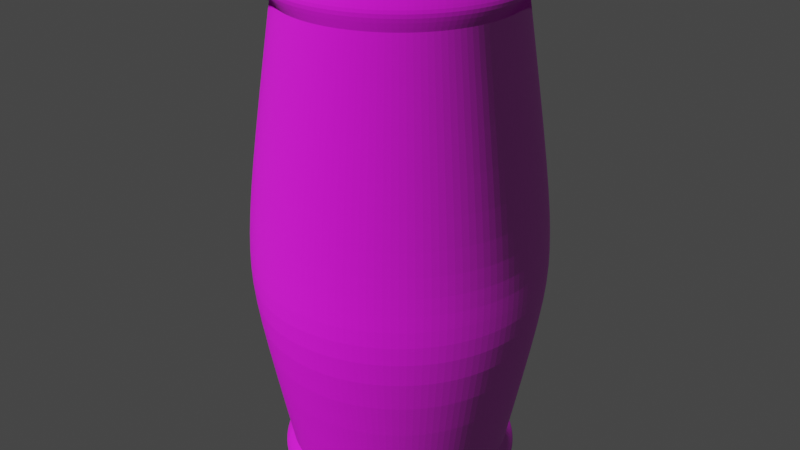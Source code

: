 # Source: BowlHigh.blend  (saved by Blender 2.90.8; exported with 4.5.12 LTS)
import bpy
from mathutils import Matrix  # noqa: F401  (used for matrix-valued properties, if any)

bpy.ops.wm.read_factory_settings(use_empty=True)
scene = bpy.context.scene
scene.name = 'Scene'

# ---- collections
col_collection = bpy.data.collections.new('Collection'); scene.collection.children.link(col_collection)

# ---- images (referenced by path relative to the original .blend; pixels are not part of the script)
import os
ASSET_DIR = os.environ.get("B2B_ASSET_DIR", "")  # directory of the original .blend (textures are referenced by path, not embedded)
HERE = os.path.dirname(os.path.abspath(__file__))  # packed textures are extracted next to this script under _unpacked/

def load_image(name, relpath, width, height, colorspace="sRGB"):
    """Load a texture the original file referenced (path relative to the .blend, or extracted next to this script)."""
    p = next((c for c in (os.path.join(HERE, relpath), os.path.join(ASSET_DIR, relpath)) if relpath and os.path.exists(c)), "")
    if p:
        img = bpy.data.images.load(p, check_existing=True)
        img.name = name
    else:  # same state as the original file: an image datablock whose file is absent (Cycles renders it pink)
        img = bpy.data.images.new(name, width, height)
        img.source = "FILE"
        img.filepath = "//" + (relpath or name)
    img.colorspace_settings.name = colorspace
    return img
img_fine_grained_wood_normal_1k_jpg = load_image('fine_grained_wood_normal_1k.jpg', 'textures/fine_grained_wood_1k_jpg/fine_grained_wood_normal_1k.jpg', 1024, 1024, 'Non-Color')
img_fine_grained_wood_col_1k_jpg = load_image('fine_grained_wood_col_1k.jpg', 'textures/fine_grained_wood_1k_jpg/fine_grained_wood_col_1k.jpg', 1024, 1024, 'sRGB')
img_fine_grained_wood_rough_1k_jpg = load_image('fine_grained_wood_rough_1k.jpg', 'textures/fine_grained_wood_1k_jpg/fine_grained_wood_rough_1k.jpg', 1024, 1024, 'sRGB')

# ---- materials (node trees are filled in below, after node groups)
mat_material_001 = bpy.data.materials.new('Material.001')
mat_material_001.use_transparent_shadow = False

# ---- material node trees
mat_material_001.use_nodes = True; mat_material_001.node_tree.nodes.clear()
_N = mat_material_001.node_tree.nodes; _L = mat_material_001.node_tree.links
n0 = _N.new('ShaderNodeOutputMaterial'); n0.name = 'Material Output'; n0.location = (300, 300)
n1 = _N.new('ShaderNodeTexImage'); n1.name = 'Image Texture.001'; n1.location = (-625, -242)
n1.image = img_fine_grained_wood_normal_1k_jpg
n2 = _N.new('ShaderNodeNormalMap'); n2.name = 'Normal Map'; n2.location = (-291, -247)
n3 = _N.new('ShaderNodeTexImage'); n3.name = 'Image Texture'; n3.location = (-619, 233)
n3.image = img_fine_grained_wood_col_1k_jpg
n4 = _N.new('ShaderNodeTexImage'); n4.name = 'Image Texture.002'; n4.location = (-412, 60)
n4.image = img_fine_grained_wood_rough_1k_jpg
n5 = _N.new('ShaderNodeBsdfPrincipled'); n5.name = 'Principled BSDF'; n5.location = (10, 300)
n5.distribution = 'GGX'
n5.subsurface_method = 'BURLEY'
n5.inputs[2].default_value = 0.8682
n5.inputs[3].default_value = 1.45
n5.inputs[27].default_value = (0.0, 0.0, 0.0, 1.0)
n5.inputs[28].default_value = 1.0
_L.new(n5.outputs[0], n0.inputs[0])
_L.new(n3.outputs[0], n5.inputs[0])
_L.new(n1.outputs[0], n2.inputs[1])
_L.new(n2.outputs[0], n5.inputs[5])
n0.is_active_output = True

# ---- world
world_world = bpy.data.worlds.new('World'); scene.world = world_world
world_world.use_nodes = True; world_world.node_tree.nodes.clear()
_N = world_world.node_tree.nodes; _L = world_world.node_tree.links
n0 = _N.new('ShaderNodeOutputWorld'); n0.name = 'World Output'; n0.location = (300, 300)
n1 = _N.new('ShaderNodeBackground'); n1.name = 'Background'; n1.location = (10, 300)
n1.inputs[0].default_value = (0.05088, 0.05088, 0.05088, 1.0)
_L.new(n1.outputs[0], n0.inputs[0])
n0.is_active_output = True
world_world.color = (0.05088, 0.05088, 0.05088)
world_world.use_sun_shadow = False
world_world.sun_shadow_jitter_overblur = 0.0

# ---- meshes
me_circle = bpy.data.meshes.new('Circle')
me_circle.from_pydata([(0.0, 1.0, 3.201), (-0.1951, 0.9808, 3.201), (-0.3827, 0.9239, 3.201), (-0.5556, 0.8315, 3.201), (-0.7071, 0.7071, 3.201), (-0.8315, 0.5556, 3.201), (-0.9239, 0.3827, 3.201), (-0.9808, 0.1951, 3.201), (-1.0, 7.55e-08, 3.201), (-0.9808, -0.1951, 3.201), (-0.9239, -0.3827, 3.201), (-0.8315, -0.5556, 3.201), (-0.7071, -0.7071, 3.201), (-0.5556, -0.8315, 3.201), (-0.3827, -0.9239, 3.201), (-0.1951, -0.9808, 3.201), (3.258e-07, -1.0, 3.201), (0.1951, -0.9808, 3.201), (0.3827, -0.9239, 3.201), (0.5556, -0.8315, 3.201), (0.7071, -0.7071, 3.201), (0.8315, -0.5556, 3.201), (0.9239, -0.3827, 3.201), (0.9808, -0.1951, 3.201), (1.0, 9.656e-07, 3.201), (0.9808, 0.1951, 3.201), (0.9239, 0.3827, 3.201), (0.8315, 0.5556, 3.201), (0.7071, 0.7071, 3.201), (0.5556, 0.8315, 3.201), (0.3827, 0.9239, 3.201), (0.1951, 0.9808, 3.201), (-1.054e-08, 0.9119, 3.056), (-0.1779, 0.8944, 3.056), (-0.349, 0.8425, 3.056), (-0.5066, 0.7582, 3.056), (-0.6448, 0.6448, 3.056), (-0.7582, 0.5066, 3.056), (-0.8425, 0.349, 3.056), (-0.8944, 0.1779, 3.056), (-0.9119, 9.61e-08, 3.056), (-0.8944, -0.1779, 3.056), (-0.8425, -0.349, 3.056), (-0.7582, -0.5066, 3.056), (-0.6448, -0.6448, 3.056), (-0.5066, -0.7582, 3.056), (-0.349, -0.8425, 3.056), (-0.1779, -0.8944, 3.056), (2.866e-07, -0.9119, 3.056), (0.1779, -0.8944, 3.056), (0.349, -0.8425, 3.056), (0.5066, -0.7582, 3.056), (0.6448, -0.6448, 3.056), (0.7582, -0.5066, 3.056), (0.8425, -0.349, 3.056), (0.8944, -0.1779, 3.056), (0.9119, 9.078e-07, 3.056), (0.8944, 0.1779, 3.056), (0.8425, 0.349, 3.056), (0.7582, 0.5066, 3.056), (0.6448, 0.6448, 3.056), (0.5066, 0.7582, 3.056), (0.349, 0.8425, 3.056), (0.1779, 0.8944, 3.056), (1.677e-08, 1.121, 1.7), (-0.2187, 1.099, 1.7), (-0.429, 1.036, 1.7), (-0.6228, 0.9321, 1.7), (-0.7927, 0.7927, 1.7), (-0.9321, 0.6228, 1.7), (-1.036, 0.429, 1.7), (-1.099, 0.2187, 1.7), (-1.121, 5.121e-08, 1.7), (-1.099, -0.2187, 1.7), (-1.036, -0.429, 1.7), (-0.9321, -0.6228, 1.7), (-0.7927, -0.7927, 1.7), (-0.6228, -0.9321, 1.7), (-0.429, -1.036, 1.7), (-0.2187, -1.099, 1.7), (3.82e-07, -1.121, 1.7), (0.2187, -1.099, 1.7), (0.429, -1.036, 1.7), (0.6228, -0.9321, 1.7), (0.7927, -0.7927, 1.7), (0.9321, -0.6228, 1.7), (1.036, -0.429, 1.7), (1.099, -0.2187, 1.7), (1.121, 1.049e-06, 1.7), (1.099, 0.2187, 1.7), (1.036, 0.429, 1.7), (0.9321, 0.6228, 1.7), (0.7927, 0.7927, 1.7), (0.6228, 0.9321, 1.7), (0.429, 1.036, 1.7), (0.2187, 1.099, 1.7), (2.05e-08, 1.174, 1.093), (-0.229, 1.151, 1.093), (-0.4491, 1.084, 1.093), (-0.652, 0.9759, 1.093), (-0.8299, 0.8299, 1.093), (-0.9759, 0.652, 1.093), (-1.084, 0.4491, 1.093), (-1.151, 0.229, 1.093), (-1.174, 3.822e-08, 1.093), (-1.151, -0.229, 1.093), (-1.084, -0.4491, 1.093), (-0.9759, -0.652, 1.093), (-0.8299, -0.8299, 1.093), (-0.652, -0.9759, 1.093), (-0.4491, -1.084, 1.093), (-0.229, -1.151, 1.093), (4.029e-07, -1.174, 1.093), (0.229, -1.151, 1.093), (0.4491, -1.084, 1.093), (0.652, -0.9759, 1.093), (0.8299, -0.8299, 1.093), (0.9759, -0.652, 1.093), (1.084, -0.4491, 1.093), (1.151, -0.229, 1.093), (1.174, 1.083e-06, 1.093), (1.151, 0.229, 1.093), (1.084, 0.4491, 1.093), (0.9759, 0.652, 1.093), (0.8299, 0.8299, 1.093), (0.652, 0.9759, 1.093), (0.4491, 1.084, 1.093), (0.229, 1.151, 1.093), (1.654e-08, 1.149, 0.6613), (-0.2243, 1.127, 0.6613), (-0.4399, 1.062, 0.6613), (-0.6386, 0.9558, 0.6613), (-0.8128, 0.8128, 0.6613), (-0.9558, 0.6386, 0.6613), (-1.062, 0.4399, 0.6613), (-1.127, 0.2243, 0.6613), (-1.149, 4.418e-08, 0.6613), (-1.127, -0.2243, 0.6613), (-1.062, -0.4399, 0.6613), (-0.9558, -0.6386, 0.6613), (-0.8128, -0.8128, 0.6613), (-0.6386, -0.9558, 0.6613), (-0.4399, -1.062, 0.6613), (-0.2243, -1.127, 0.6613), (3.911e-07, -1.149, 0.6613), (0.2243, -1.127, 0.6613), (0.4399, -1.062, 0.6613), (0.6386, -0.9558, 0.6613), (0.8128, -0.8128, 0.6613), (0.9558, -0.6386, 0.6613), (1.062, -0.4399, 0.6613), (1.127, -0.2243, 0.6613), (1.149, 1.067e-06, 0.6613), (1.127, 0.2243, 0.6613), (1.062, 0.4399, 0.6613), (0.9558, 0.6386, 0.6613), (0.8128, 0.8128, 0.6613), (0.6386, 0.9558, 0.6613), (0.4399, 1.062, 0.6613), (0.2243, 1.127, 0.6613), (1.586e-09, 0.8994, -0.6065), (-0.1755, 0.8822, -0.6065), (-0.3442, 0.831, -0.6065), (-0.4997, 0.7479, -0.6065), (-0.636, 0.636, -0.6065), (-0.7479, 0.4997, -0.6065), (-0.831, 0.3442, -0.6065), (-0.8822, 0.1755, -0.6065), (-0.8994, 1.058e-07, -0.6065), (-0.8822, -0.1755, -0.6065), (-0.831, -0.3442, -0.6065), (-0.7479, -0.4997, -0.6065), (-0.636, -0.636, -0.6065), (-0.4997, -0.7479, -0.6065), (-0.3442, -0.831, -0.6065), (-0.1755, -0.8822, -0.6065), (2.947e-07, -0.8994, -0.6065), (0.1755, -0.8822, -0.6065), (0.3442, -0.831, -0.6065), (0.4997, -0.7479, -0.6065), (0.636, -0.636, -0.6065), (0.7479, -0.4997, -0.6065), (0.831, -0.3442, -0.6065), (0.8822, -0.1755, -0.6065), (0.8994, 9.064e-07, -0.6065), (0.8822, 0.1755, -0.6065), (0.831, 0.3442, -0.6065), (0.7479, 0.4997, -0.6065), (0.636, 0.636, -0.6065), (0.4997, 0.7479, -0.6065), (0.3442, 0.831, -0.6065), (0.1755, 0.8822, -0.6065), (6.883e-09, 0.9419, -0.6569), (-0.1838, 0.9238, -0.6569), (-0.3604, 0.8702, -0.6569), (-0.5233, 0.7832, -0.6569), (-0.666, 0.666, -0.6569), (-0.7832, 0.5233, -0.6569), (-0.8702, 0.3604, -0.6569), (-0.9238, 0.1838, -0.6569), (-0.9419, 9.599e-08, -0.6569), (-0.9238, -0.1838, -0.6569), (-0.8702, -0.3604, -0.6569), (-0.7832, -0.5233, -0.6569), (-0.666, -0.666, -0.6569), (-0.5233, -0.7832, -0.6569), (-0.3604, -0.8702, -0.6569), (-0.1838, -0.9238, -0.6569), (3.138e-07, -0.9419, -0.6569), (0.1838, -0.9238, -0.6569), (0.3604, -0.8702, -0.6569), (0.5233, -0.7832, -0.6569), (0.666, -0.666, -0.6569), (0.7832, -0.5233, -0.6569), (0.8702, -0.3604, -0.6569), (0.9238, -0.1838, -0.6569), (0.9419, 9.344e-07, -0.6569), (0.9238, 0.1838, -0.6569), (0.8702, 0.3604, -0.6569), (0.7832, 0.5233, -0.6569), (0.666, 0.666, -0.6569), (0.5233, 0.7832, -0.6569), (0.3604, 0.8702, -0.6569), (0.1838, 0.9238, -0.6569), (9.721e-09, 0.9616, -0.7145), (-0.1876, 0.9431, -0.7145), (-0.368, 0.8884, -0.7145), (-0.5342, 0.7995, -0.7145), (-0.6799, 0.6799, -0.7145), (-0.7995, 0.5342, -0.7145), (-0.8884, 0.368, -0.7145), (-0.9431, 0.1876, -0.7145), (-0.9616, 9.093e-08, -0.7145), (-0.9431, -0.1876, -0.7145), (-0.8884, -0.368, -0.7145), (-0.7995, -0.5342, -0.7145), (-0.6799, -0.6799, -0.7145), (-0.5342, -0.7995, -0.7145), (-0.368, -0.8884, -0.7145), (-0.1876, -0.9431, -0.7145), (3.23e-07, -0.9616, -0.7145), (0.1876, -0.9431, -0.7145), (0.368, -0.8884, -0.7145), (0.5342, -0.7995, -0.7145), (0.6799, -0.6799, -0.7145), (0.7995, -0.5342, -0.7145), (0.8884, -0.368, -0.7145), (0.9431, -0.1876, -0.7145), (0.9616, 9.468e-07, -0.7145), (0.9431, 0.1876, -0.7145), (0.8884, 0.368, -0.7145), (0.7995, 0.5342, -0.7145), (0.6799, 0.6799, -0.7145), (0.5342, 0.7995, -0.7145), (0.368, 0.8884, -0.7145), (0.1876, 0.9431, -0.7145), (9.779e-09, 0.9651, -0.7648), (-0.1883, 0.9466, -0.7648), (-0.3693, 0.8917, -0.7648), (-0.5362, 0.8025, -0.7648), (-0.6825, 0.6825, -0.7648), (-0.8025, 0.5362, -0.7648), (-0.8917, 0.3693, -0.7648), (-0.9466, 0.1883, -0.7648), (-0.9651, 9.022e-08, -0.7648), (-0.9466, -0.1883, -0.7648), (-0.8917, -0.3693, -0.7648), (-0.8025, -0.5362, -0.7648), (-0.6825, -0.6825, -0.7648), (-0.5362, -0.8025, -0.7648), (-0.3693, -0.8917, -0.7648), (-0.1883, -0.9466, -0.7648), (3.243e-07, -0.9651, -0.7648), (0.1883, -0.9466, -0.7648), (0.3693, -0.8917, -0.7648), (0.5362, -0.8025, -0.7648), (0.6825, -0.6825, -0.7648), (0.8025, -0.5362, -0.7648), (0.8917, -0.3693, -0.7648), (0.9466, -0.1883, -0.7648), (0.9651, 9.493e-07, -0.7648), (0.9466, 0.1883, -0.7648), (0.8917, 0.3693, -0.7648), (0.8025, 0.5362, -0.7648), (0.6825, 0.6825, -0.7648), (0.5362, 0.8025, -0.7648), (0.3693, 0.8917, -0.7648), (0.1883, 0.9466, -0.7648), (6.374e-09, 0.9333, -0.7964), (-0.1821, 0.9154, -0.7964), (-0.3572, 0.8623, -0.7964), (-0.5185, 0.776, -0.7964), (-0.66, 0.66, -0.7964), (-0.776, 0.5185, -0.7964), (-0.8623, 0.3572, -0.7964), (-0.9154, 0.1821, -0.7964), (-0.9333, 9.652e-08, -0.7964), (-0.9154, -0.1821, -0.7964), (-0.8623, -0.3572, -0.7964), (-0.776, -0.5185, -0.7964), (-0.66, -0.66, -0.7964), (-0.5185, -0.776, -0.7964), (-0.3572, -0.8623, -0.7964), (-0.1821, -0.9154, -0.7964), (3.105e-07, -0.9333, -0.7964), (0.1821, -0.9154, -0.7964), (0.3572, -0.8623, -0.7964), (0.5185, -0.776, -0.7964), (0.66, -0.66, -0.7964), (0.776, -0.5185, -0.7964), (0.8623, -0.3572, -0.7964), (0.9154, -0.1821, -0.7964), (0.9333, 9.273e-07, -0.7964), (0.9154, 0.1821, -0.7964), (0.8623, 0.3572, -0.7964), (0.776, 0.5185, -0.7964), (0.66, 0.66, -0.7964), (0.5185, 0.776, -0.7964), (0.3572, 0.8623, -0.7964), (0.1821, 0.9154, -0.7964), (-0.1636, 0.8225, 2.963), (-1.893e-08, 0.8387, 2.963), (-0.3209, 0.7748, 2.963), (-0.4659, 0.6973, 2.963), (-0.593, 0.593, 2.963), (-0.6973, 0.4659, 2.963), (-0.7748, 0.3209, 2.963), (-0.8225, 0.1636, 2.963), (-0.8387, 1.221e-07, 2.963), (-0.8225, -0.1636, 2.963), (-0.7748, -0.3209, 2.963), (-0.6973, -0.4659, 2.963), (-0.593, -0.593, 2.963), (-0.4659, -0.6973, 2.963), (-0.3209, -0.7748, 2.963), (-0.1636, -0.8225, 2.963), (2.543e-07, -0.8387, 2.963), (0.1636, -0.8225, 2.963), (0.3209, -0.7748, 2.963), (0.4659, -0.6973, 2.963), (0.593, -0.593, 2.963), (0.6973, -0.4659, 2.963), (0.7748, -0.3209, 2.963), (0.8225, -0.1636, 2.963), (0.8387, 8.686e-07, 2.963), (0.8225, 0.1636, 2.963), (0.7748, 0.3209, 2.963), (0.6973, 0.4659, 2.963), (0.593, 0.593, 2.963), (0.4659, 0.6973, 2.963), (0.3209, 0.7748, 2.963), (0.1636, 0.8225, 2.963), (-0.1754, 0.8819, 2.749), (-1.064e-08, 0.8992, 2.749), (-0.3441, 0.8307, 2.749), (-0.4996, 0.7476, 2.749), (-0.6358, 0.6358, 2.749), (-0.7476, 0.4996, 2.749), (-0.8307, 0.3441, 2.749), (-0.8819, 0.1754, 2.749), (-0.8992, 9.917e-08, 2.749), (-0.8819, -0.1754, 2.749), (-0.8307, -0.3441, 2.749), (-0.7476, -0.4996, 2.749), (-0.6358, -0.6358, 2.749), (-0.4996, -0.7476, 2.749), (-0.3441, -0.8307, 2.749), (-0.1754, -0.8819, 2.749), (2.823e-07, -0.8992, 2.749), (0.1754, -0.8819, 2.749), (0.3441, -0.8307, 2.749), (0.4996, -0.7476, 2.749), (0.6358, -0.6358, 2.749), (0.7476, -0.4996, 2.749), (0.8307, -0.3441, 2.749), (0.8819, -0.1754, 2.749), (0.8992, 8.995e-07, 2.749), (0.8819, 0.1754, 2.749), (0.8307, 0.3441, 2.749), (0.7476, 0.4996, 2.749), (0.6358, 0.6358, 2.749), (0.4996, 0.7476, 2.749), (0.3441, 0.8307, 2.749), (0.1754, 0.8819, 2.749), (-0.2154, 1.083, 1.468), (1.439e-08, 1.104, 1.468), (-0.4225, 1.02, 1.468), (-0.6134, 0.918, 1.468), (-0.7807, 0.7807, 1.468), (-0.918, 0.6134, 1.468), (-1.02, 0.4225, 1.468), (-1.083, 0.2154, 1.468), (-1.104, 5.414e-08, 1.468), (-1.083, -0.2154, 1.468), (-1.02, -0.4225, 1.468), (-0.918, -0.6134, 1.468), (-0.7807, -0.7807, 1.468), (-0.6134, -0.918, 1.468), (-0.4225, -1.02, 1.468), (-0.2154, -1.083, 1.468), (3.741e-07, -1.104, 1.468), (0.2154, -1.083, 1.468), (0.4225, -1.02, 1.468), (0.6134, -0.918, 1.468), (0.7807, -0.7807, 1.468), (0.918, -0.6134, 1.468), (1.02, -0.4225, 1.468), (1.083, -0.2154, 1.468), (1.104, 1.037e-06, 1.468), (1.083, 0.2154, 1.468), (1.02, 0.4225, 1.468), (0.918, 0.6134, 1.468), (0.7807, 0.7807, 1.468), (0.6134, 0.918, 1.468), (0.4225, 1.02, 1.468), (0.2154, 1.083, 1.468), (-0.6134, 0.918, 1.11), (-0.2154, 1.083, 1.11), (1.523e-08, 1.104, 1.11), (-0.4225, 1.02, 1.11), (-0.7807, 0.7807, 1.11), (-0.918, 0.6134, 1.11), (-1.02, 0.4225, 1.11), (-1.083, 0.2154, 1.11), (-1.104, 5.414e-08, 1.11), (-1.083, -0.2154, 1.11), (-1.02, -0.4225, 1.11), (-0.918, -0.6134, 1.11), (-0.7807, -0.7807, 1.11), (-0.6134, -0.918, 1.11), (-0.4225, -1.02, 1.11), (-0.2154, -1.083, 1.11), (3.75e-07, -1.104, 1.11), (0.2154, -1.083, 1.11), (0.4225, -1.02, 1.11), (0.6134, -0.918, 1.11), (0.7807, -0.7807, 1.11), (0.918, -0.6134, 1.11), (1.02, -0.4225, 1.11), (1.083, -0.2154, 1.11), (1.104, 1.037e-06, 1.11), (1.083, 0.2154, 1.11), (1.02, 0.4225, 1.11), (0.918, 0.6134, 1.11), (0.7807, 0.7807, 1.11), (0.6134, 0.918, 1.11), (0.4225, 1.02, 1.11), (0.2154, 1.083, 1.11), (-1.02, 0.4225, 0.7676), (-0.2154, 1.083, 0.7676), (1.269e-08, 1.104, 0.7676), (-0.4225, 1.02, 0.7676), (-0.6134, 0.918, 0.7676), (-0.7807, 0.7807, 0.7676), (-0.918, 0.6134, 0.7676), (-1.083, 0.2154, 0.7676), (-1.104, 5.414e-08, 0.7676), (-1.083, -0.2154, 0.7676), (-1.02, -0.4225, 0.7676), (-0.918, -0.6134, 0.7676), (-0.7807, -0.7807, 0.7676), (-0.6134, -0.918, 0.7676), (-0.4225, -1.02, 0.7676), (-0.2154, -1.083, 0.7676), (3.724e-07, -1.104, 0.7676), (0.2154, -1.083, 0.7676), (0.4225, -1.02, 0.7676), (0.6134, -0.918, 0.7676), (0.7807, -0.7807, 0.7676), (0.918, -0.6134, 0.7676), (1.02, -0.4225, 0.7676), (1.083, -0.2154, 0.7676), (1.104, 1.037e-06, 0.7676), (1.083, 0.2154, 0.7676), (1.02, 0.4225, 0.7676), (0.918, 0.6134, 0.7676), (0.7807, 0.7807, 0.7676), (0.6134, 0.918, 0.7676), (0.4225, 1.02, 0.7676), (0.2154, 1.083, 0.7676), (0.6318, 0.6318, -0.5807), (-0.1743, 0.8763, -0.5807), (1.601e-09, 0.8934, -0.5807), (-0.3419, 0.8254, -0.5807), (-0.4964, 0.7429, -0.5807), (-0.6318, 0.6318, -0.5807), (-0.7429, 0.4964, -0.5807), (-0.8254, 0.3419, -0.5807), (-0.8763, 0.1743, -0.5807), (-0.8934, 1.064e-07, -0.5807), (-0.8763, -0.1743, -0.5807), (-0.8254, -0.3419, -0.5807), (-0.7429, -0.4964, -0.5807), (-0.6318, -0.6318, -0.5807), (-0.4964, -0.7429, -0.5807), (-0.3419, -0.8254, -0.5807), (-0.1743, -0.8763, -0.5807), (2.927e-07, -0.8934, -0.5807), (0.1743, -0.8763, -0.5807), (0.3419, -0.8254, -0.5807), (0.4964, -0.7429, -0.5807), (0.6318, -0.6318, -0.5807), (0.7429, -0.4964, -0.5807), (0.8254, -0.3419, -0.5807), (0.8763, -0.1743, -0.5807), (0.8934, 9.017e-07, -0.5807), (0.8763, 0.1743, -0.5807), (0.8254, 0.3419, -0.5807), (0.7429, 0.4964, -0.5807), (0.4964, 0.7429, -0.5807), (0.3419, 0.8254, -0.5807), (0.1743, 0.8763, -0.5807), (0.1722, 0.8659, -0.629), (-0.1722, 0.8659, -0.629), (1.15e-09, 0.8829, -0.629), (-0.3379, 0.8157, -0.629), (-0.4905, 0.7341, -0.629), (-0.6243, 0.6243, -0.629), (-0.7341, 0.4905, -0.629), (-0.8157, 0.3379, -0.629), (-0.8659, 0.1722, -0.629), (-0.8829, 1.093e-07, -0.629), (-0.8659, -0.1722, -0.629), (-0.8157, -0.3379, -0.629), (-0.7341, -0.4905, -0.629), (-0.6243, -0.6243, -0.629), (-0.4905, -0.7341, -0.629), (-0.3379, -0.8157, -0.629), (-0.1722, -0.8659, -0.629), (2.888e-07, -0.8829, -0.629), (0.1722, -0.8659, -0.629), (0.3379, -0.8157, -0.629), (0.4905, -0.7341, -0.629), (0.6243, -0.6243, -0.629), (0.7341, -0.4905, -0.629), (0.8157, -0.3379, -0.629), (0.8659, -0.1722, -0.629), (0.8829, 8.952e-07, -0.629), (0.8659, 0.1722, -0.629), (0.8157, 0.3379, -0.629), (0.7341, 0.4905, -0.629), (0.6243, 0.6243, -0.629), (0.4905, 0.7341, -0.629), (0.3379, 0.8157, -0.629), (0.7324, -0.4894, -0.6844), (-0.1718, 0.8639, -0.6844), (1.877e-09, 0.8809, -0.6844), (-0.3371, 0.8138, -0.6844), (-0.4894, 0.7324, -0.6844), (-0.6229, 0.6229, -0.6844), (-0.7324, 0.4894, -0.6844), (-0.8138, 0.3371, -0.6844), (-0.8639, 0.1718, -0.6844), (-0.8809, 1.074e-07, -0.6844), (-0.8639, -0.1718, -0.6844), (-0.8138, -0.3371, -0.6844), (-0.7324, -0.4894, -0.6844), (-0.6229, -0.6229, -0.6844), (-0.4894, -0.7324, -0.6844), (-0.3371, -0.8138, -0.6844), (-0.1718, -0.8639, -0.6844), (2.889e-07, -0.8809, -0.6844), (0.1718, -0.8639, -0.6844), (0.3371, -0.8138, -0.6844), (0.4894, -0.7324, -0.6844), (0.6229, -0.6229, -0.6844), (0.8138, -0.3371, -0.6844), (0.8639, -0.1718, -0.6844), (0.8809, 8.915e-07, -0.6844), (0.8639, 0.1718, -0.6844), (0.8138, 0.3371, -0.6844), (0.7324, 0.4894, -0.6844), (0.6229, 0.6229, -0.6844), (0.4894, 0.7324, -0.6844), (0.3371, 0.8138, -0.6844), (0.1718, 0.8639, -0.6844), (0.8219, 8.506e-07, -0.7327), (-0.1603, 0.8061, -0.7327), (-5.792e-09, 0.8219, -0.7327), (-0.3145, 0.7593, -0.7327), (-0.4566, 0.6834, -0.7327), (-0.5812, 0.5812, -0.7327), (-0.6834, 0.4566, -0.7327), (-0.7593, 0.3145, -0.7327), (-0.8061, 0.1603, -0.7327), (-0.8219, 1.19e-07, -0.7327), (-0.8061, -0.1603, -0.7327), (-0.7593, -0.3145, -0.7327), (-0.6834, -0.4566, -0.7327), (-0.5812, -0.5812, -0.7327), (-0.4566, -0.6834, -0.7327), (-0.3145, -0.7593, -0.7327), (-0.1603, -0.8061, -0.7327), (2.62e-07, -0.8219, -0.7327), (0.1603, -0.8061, -0.7327), (0.3145, -0.7593, -0.7327), (0.4566, -0.6834, -0.7327), (0.5812, -0.5812, -0.7327), (0.6834, -0.4566, -0.7327), (0.7593, -0.3145, -0.7327), (0.8061, -0.1603, -0.7327), (0.8061, 0.1603, -0.7327), (0.7593, 0.3145, -0.7327), (0.6834, 0.4566, -0.7327), (0.5812, 0.5812, -0.7327), (0.4566, 0.6834, -0.7327), (0.3145, 0.7593, -0.7327), (0.1603, 0.8061, -0.7327), (0.6911, 0.4618, -0.7867), (-0.1621, 0.8152, -0.7867), (-3.594e-09, 0.8311, -0.7867), (-0.3181, 0.7679, -0.7867), (-0.4618, 0.6911, -0.7867), (-0.5877, 0.5877, -0.7867), (-0.6911, 0.4618, -0.7867), (-0.7679, 0.3181, -0.7867), (-0.8152, 0.1621, -0.7867), (-0.8311, 1.178e-07, -0.7867), (-0.8152, -0.1621, -0.7867), (-0.7679, -0.3181, -0.7867), (-0.6911, -0.4618, -0.7867), (-0.5877, -0.5877, -0.7867), (-0.4618, -0.6911, -0.7867), (-0.3181, -0.7679, -0.7867), (-0.1621, -0.8152, -0.7867), (2.672e-07, -0.8311, -0.7867), (0.1621, -0.8152, -0.7867), (0.3181, -0.7679, -0.7867), (0.4618, -0.6911, -0.7867), (0.5877, -0.5877, -0.7867), (0.6911, -0.4618, -0.7867), (0.7679, -0.3181, -0.7867), (0.8152, -0.1621, -0.7867), (0.8311, 8.576e-07, -0.7867), (0.8152, 0.1621, -0.7867), (0.7679, 0.3181, -0.7867), (0.5877, 0.5877, -0.7867), (0.4618, 0.6911, -0.7867), (0.3181, 0.7679, -0.7867), (0.1621, 0.8152, -0.7867), (-0.1944, 0.9774, 3.294), (-1.45e-09, 0.9966, 3.294), (-0.3814, 0.9207, 3.294), (-0.5537, 0.8286, 3.294), (-0.7047, 0.7047, 3.294), (-0.8286, 0.5537, 3.294), (-0.9207, 0.3814, 3.294), (-0.9774, 0.1944, 3.294), (-0.9966, 7.695e-08, 3.294), (-0.9774, -0.1944, 3.294), (-0.9207, -0.3814, 3.294), (-0.8286, -0.5537, 3.294), (-0.7047, -0.7047, 3.294), (-0.5537, -0.8286, 3.294), (-0.3814, -0.9207, 3.294), (-0.1944, -0.9774, 3.294), (3.233e-07, -0.9966, 3.294), (0.1944, -0.9774, 3.294), (0.3814, -0.9207, 3.294), (0.5537, -0.8286, 3.294), (0.7047, -0.7047, 3.294), (0.8286, -0.5537, 3.294), (0.9207, -0.3814, 3.294), (0.9774, -0.1944, 3.294), (0.9966, 9.64e-07, 3.294), (0.9774, 0.1944, 3.294), (0.9207, 0.3814, 3.294), (0.8286, 0.5537, 3.294), (0.7047, 0.7047, 3.294), (0.5537, 0.8286, 3.294), (0.3814, 0.9207, 3.294), (0.1944, 0.9774, 3.294), (-0.8623, -0.1711, -0.8039), (-0.8123, -0.3358, -0.8039), (-0.7312, -0.4876, -0.8039), (0.8769, 0.0002328, -0.8039), (0.86, 0.1715, -0.8039), (-0.622, -0.6206, -0.8039), (0.81, 0.3362, -0.8039), (-0.489, -0.7298, -0.8039), (0.7289, 0.488, -0.8039), (-0.3372, -0.811, -0.8039), (-0.001166, 0.8783, -0.8039), (-0.1725, 0.8614, -0.8039), (0.6197, 0.6211, -0.8039), (-0.1725, -0.8609, -0.8039), (-0.3372, 0.8114, -0.8039), (0.4866, 0.7303, -0.8039), (-0.001166, -0.8778, -0.8039), (-0.489, 0.7303, -0.8039), (0.3348, 0.8114, -0.8039), (0.1701, -0.8609, -0.8039), (-0.622, 0.6211, -0.8039), (0.1701, 0.8614, -0.8039), (0.3348, -0.811, -0.8039), (-0.7312, 0.488, -0.8039), (0.4866, -0.7298, -0.8039), (-0.8123, 0.3362, -0.8039), (0.81, -0.3358, -0.8039), (0.6197, -0.6206, -0.8039), (-0.8623, 0.1715, -0.8039), (0.7289, -0.4876, -0.8039), (-0.8792, 0.000232, -0.8039), (0.8425, -0.1725, -0.8039)], [], [(59, 91, 92, 60), (32, 64, 65, 33), (6, 38, 39, 7), (20, 52, 53, 21), (7, 39, 40, 8), (21, 53, 54, 22), (8, 40, 41, 9), (22, 54, 55, 23), (9, 41, 42, 10), (23, 55, 56, 24), (10, 42, 43, 11), (24, 56, 57, 25), (11, 43, 44, 12), (25, 57, 58, 26), (12, 44, 45, 13), (26, 58, 59, 27), (13, 45, 46, 14), (0, 32, 33, 1), (27, 59, 60, 28), (14, 46, 47, 15), (1, 33, 34, 2), (28, 60, 61, 29), (15, 47, 48, 16), (2, 34, 35, 3), (29, 61, 62, 30), (16, 48, 49, 17), (3, 35, 36, 4), (30, 62, 63, 31), (17, 49, 50, 18), (4, 36, 37, 5), (31, 63, 32, 0), (18, 50, 51, 19), (5, 37, 38, 6), (19, 51, 52, 20), (93, 125, 126, 94), (66, 98, 99, 67), (46, 78, 79, 47), (33, 65, 66, 34), (60, 92, 93, 61), (47, 79, 80, 48), (34, 66, 67, 35), (61, 93, 94, 62), (48, 80, 81, 49), (35, 67, 68, 36), (62, 94, 95, 63), (49, 81, 82, 50), (36, 68, 69, 37), (63, 95, 64, 32), (50, 82, 83, 51), (37, 69, 70, 38), (51, 83, 84, 52), (38, 70, 71, 39), (52, 84, 85, 53), (39, 71, 72, 40), (53, 85, 86, 54), (40, 72, 73, 41), (54, 86, 87, 55), (41, 73, 74, 42), (55, 87, 88, 56), (42, 74, 75, 43), (56, 88, 89, 57), (43, 75, 76, 44), (57, 89, 90, 58), (44, 76, 77, 45), (58, 90, 91, 59), (45, 77, 78, 46), (115, 147, 148, 116), (101, 133, 134, 102), (80, 112, 113, 81), (67, 99, 100, 68), (94, 126, 127, 95), (81, 113, 114, 82), (68, 100, 101, 69), (95, 127, 96, 64), (82, 114, 115, 83), (69, 101, 102, 70), (83, 115, 116, 84), (70, 102, 103, 71), (84, 116, 117, 85), (71, 103, 104, 72), (85, 117, 118, 86), (72, 104, 105, 73), (86, 118, 119, 87), (73, 105, 106, 74), (87, 119, 120, 88), (74, 106, 107, 75), (88, 120, 121, 89), (75, 107, 108, 76), (89, 121, 122, 90), (76, 108, 109, 77), (90, 122, 123, 91), (77, 109, 110, 78), (64, 96, 97, 65), (91, 123, 124, 92), (78, 110, 111, 79), (65, 97, 98, 66), (92, 124, 125, 93), (79, 111, 112, 80), (142, 174, 175, 143), (155, 187, 188, 156), (102, 134, 135, 103), (116, 148, 149, 117), (103, 135, 136, 104), (117, 149, 150, 118), (104, 136, 137, 105), (118, 150, 151, 119), (105, 137, 138, 106), (119, 151, 152, 120), (106, 138, 139, 107), (120, 152, 153, 121), (107, 139, 140, 108), (121, 153, 154, 122), (108, 140, 141, 109), (122, 154, 155, 123), (109, 141, 142, 110), (96, 128, 129, 97), (123, 155, 156, 124), (110, 142, 143, 111), (97, 129, 130, 98), (124, 156, 157, 125), (111, 143, 144, 112), (98, 130, 131, 99), (125, 157, 158, 126), (112, 144, 145, 113), (99, 131, 132, 100), (126, 158, 159, 127), (113, 145, 146, 114), (100, 132, 133, 101), (127, 159, 128, 96), (114, 146, 147, 115), (177, 209, 210, 178), (190, 222, 223, 191), (129, 161, 162, 130), (156, 188, 189, 157), (143, 175, 176, 144), (130, 162, 163, 131), (157, 189, 190, 158), (144, 176, 177, 145), (131, 163, 164, 132), (158, 190, 191, 159), (145, 177, 178, 146), (132, 164, 165, 133), (159, 191, 160, 128), (146, 178, 179, 147), (133, 165, 166, 134), (147, 179, 180, 148), (134, 166, 167, 135), (148, 180, 181, 149), (135, 167, 168, 136), (149, 181, 182, 150), (136, 168, 169, 137), (150, 182, 183, 151), (137, 169, 170, 138), (151, 183, 184, 152), (138, 170, 171, 139), (152, 184, 185, 153), (139, 171, 172, 140), (153, 185, 186, 154), (140, 172, 173, 141), (154, 186, 187, 155), (141, 173, 174, 142), (128, 160, 161, 129), (199, 231, 232, 200), (212, 244, 245, 213), (164, 196, 197, 165), (191, 223, 192, 160), (178, 210, 211, 179), (165, 197, 198, 166), (179, 211, 212, 180), (166, 198, 199, 167), (180, 212, 213, 181), (167, 199, 200, 168), (181, 213, 214, 182), (168, 200, 201, 169), (182, 214, 215, 183), (169, 201, 202, 170), (183, 215, 216, 184), (170, 202, 203, 171), (184, 216, 217, 185), (171, 203, 204, 172), (185, 217, 218, 186), (172, 204, 205, 173), (186, 218, 219, 187), (173, 205, 206, 174), (160, 192, 193, 161), (187, 219, 220, 188), (174, 206, 207, 175), (161, 193, 194, 162), (188, 220, 221, 189), (175, 207, 208, 176), (162, 194, 195, 163), (189, 221, 222, 190), (176, 208, 209, 177), (163, 195, 196, 164), (234, 266, 267, 235), (247, 279, 280, 248), (213, 245, 246, 214), (200, 232, 233, 201), (214, 246, 247, 215), (201, 233, 234, 202), (215, 247, 248, 216), (202, 234, 235, 203), (216, 248, 249, 217), (203, 235, 236, 204), (217, 249, 250, 218), (204, 236, 237, 205), (218, 250, 251, 219), (205, 237, 238, 206), (192, 224, 225, 193), (219, 251, 252, 220), (206, 238, 239, 207), (193, 225, 226, 194), (220, 252, 253, 221), (207, 239, 240, 208), (194, 226, 227, 195), (221, 253, 254, 222), (208, 240, 241, 209), (195, 227, 228, 196), (222, 254, 255, 223), (209, 241, 242, 210), (196, 228, 229, 197), (223, 255, 224, 192), (210, 242, 243, 211), (197, 229, 230, 198), (211, 243, 244, 212), (198, 230, 231, 199), (269, 301, 302, 270), (282, 314, 315, 283), (248, 280, 281, 249), (235, 267, 268, 236), (249, 281, 282, 250), (236, 268, 269, 237), (250, 282, 283, 251), (237, 269, 270, 238), (224, 256, 257, 225), (251, 283, 284, 252), (238, 270, 271, 239), (225, 257, 258, 226), (252, 284, 285, 253), (239, 271, 272, 240), (226, 258, 259, 227), (253, 285, 286, 254), (240, 272, 273, 241), (227, 259, 260, 228), (254, 286, 287, 255), (241, 273, 274, 242), (228, 260, 261, 229), (255, 287, 256, 224), (242, 274, 275, 243), (229, 261, 262, 230), (243, 275, 276, 244), (230, 262, 263, 231), (244, 276, 277, 245), (231, 263, 264, 232), (245, 277, 278, 246), (232, 264, 265, 233), (246, 278, 279, 247), (233, 265, 266, 234), (675, 703, 632, 633), (256, 288, 289, 257), (283, 315, 316, 284), (270, 302, 303, 271), (257, 289, 290, 258), (284, 316, 317, 285), (271, 303, 304, 272), (258, 290, 291, 259), (285, 317, 318, 286), (272, 304, 305, 273), (259, 291, 292, 260), (286, 318, 319, 287), (273, 305, 306, 274), (260, 292, 293, 261), (287, 319, 288, 256), (274, 306, 307, 275), (261, 293, 294, 262), (275, 307, 308, 276), (262, 294, 295, 263), (276, 308, 309, 277), (263, 295, 296, 264), (277, 309, 310, 278), (264, 296, 297, 265), (278, 310, 311, 279), (265, 297, 298, 266), (279, 311, 312, 280), (266, 298, 299, 267), (280, 312, 313, 281), (267, 299, 300, 268), (281, 313, 314, 282), (268, 300, 301, 269), (379, 380, 412, 411), (353, 352, 384, 385), (326, 327, 359, 358), (340, 341, 373, 372), (327, 328, 360, 359), (341, 342, 374, 373), (328, 329, 361, 360), (342, 343, 375, 374), (329, 330, 362, 361), (343, 344, 376, 375), (330, 331, 363, 362), (344, 345, 377, 376), (331, 332, 364, 363), (345, 346, 378, 377), (332, 333, 365, 364), (346, 347, 379, 378), (333, 334, 366, 365), (321, 320, 352, 353), (347, 348, 380, 379), (334, 335, 367, 366), (320, 322, 354, 352), (348, 349, 381, 380), (335, 336, 368, 367), (322, 323, 355, 354), (349, 350, 382, 381), (336, 337, 369, 368), (323, 324, 356, 355), (350, 351, 383, 382), (337, 338, 370, 369), (324, 325, 357, 356), (351, 321, 353, 383), (338, 339, 371, 370), (325, 326, 358, 357), (339, 340, 372, 371), (413, 414, 446, 445), (386, 387, 416, 419), (366, 367, 399, 398), (352, 354, 386, 384), (380, 381, 413, 412), (367, 368, 400, 399), (354, 355, 387, 386), (381, 382, 414, 413), (368, 369, 401, 400), (355, 356, 388, 387), (382, 383, 415, 414), (369, 370, 402, 401), (356, 357, 389, 388), (383, 353, 385, 415), (370, 371, 403, 402), (357, 358, 390, 389), (371, 372, 404, 403), (358, 359, 391, 390), (372, 373, 405, 404), (359, 360, 392, 391), (373, 374, 406, 405), (360, 361, 393, 392), (374, 375, 407, 406), (361, 362, 394, 393), (375, 376, 408, 407), (362, 363, 395, 394), (376, 377, 409, 408), (363, 364, 396, 395), (377, 378, 410, 409), (364, 365, 397, 396), (378, 379, 411, 410), (365, 366, 398, 397), (435, 436, 468, 467), (421, 422, 448, 454), (400, 401, 433, 432), (387, 388, 420, 416), (414, 415, 447, 446), (401, 402, 434, 433), (388, 389, 421, 420), (415, 385, 418, 447), (402, 403, 435, 434), (389, 390, 422, 421), (403, 404, 436, 435), (390, 391, 423, 422), (404, 405, 437, 436), (391, 392, 424, 423), (405, 406, 438, 437), (392, 393, 425, 424), (406, 407, 439, 438), (393, 394, 426, 425), (407, 408, 440, 439), (394, 395, 427, 426), (408, 409, 441, 440), (395, 396, 428, 427), (409, 410, 442, 441), (396, 397, 429, 428), (410, 411, 443, 442), (397, 398, 430, 429), (385, 384, 417, 418), (411, 412, 444, 443), (398, 399, 431, 430), (384, 386, 419, 417), (412, 413, 445, 444), (399, 400, 432, 431), (462, 463, 496, 495), (475, 476, 480, 508), (422, 423, 455, 448), (436, 437, 469, 468), (423, 424, 456, 455), (437, 438, 470, 469), (424, 425, 457, 456), (438, 439, 471, 470), (425, 426, 458, 457), (439, 440, 472, 471), (426, 427, 459, 458), (440, 441, 473, 472), (427, 428, 460, 459), (441, 442, 474, 473), (428, 429, 461, 460), (442, 443, 475, 474), (429, 430, 462, 461), (418, 417, 449, 450), (443, 444, 476, 475), (430, 431, 463, 462), (417, 419, 451, 449), (444, 445, 477, 476), (431, 432, 464, 463), (419, 416, 452, 451), (445, 446, 478, 477), (432, 433, 465, 464), (416, 420, 453, 452), (446, 447, 479, 478), (433, 434, 466, 465), (420, 421, 454, 453), (447, 418, 450, 479), (434, 435, 467, 466), (498, 499, 531, 530), (510, 511, 512, 543), (449, 451, 483, 481), (476, 477, 509, 480), (463, 464, 497, 496), (451, 452, 484, 483), (477, 478, 510, 509), (464, 465, 498, 497), (452, 453, 485, 484), (478, 479, 511, 510), (465, 466, 499, 498), (453, 454, 486, 485), (479, 450, 482, 511), (466, 467, 500, 499), (454, 448, 487, 486), (467, 468, 501, 500), (448, 455, 488, 487), (468, 469, 502, 501), (455, 456, 489, 488), (469, 470, 503, 502), (456, 457, 490, 489), (470, 471, 504, 503), (457, 458, 491, 490), (471, 472, 505, 504), (458, 459, 492, 491), (472, 473, 506, 505), (459, 460, 493, 492), (473, 474, 507, 506), (460, 461, 494, 493), (474, 475, 508, 507), (461, 462, 495, 494), (450, 449, 481, 482), (520, 521, 553, 552), (533, 534, 544, 565), (485, 486, 518, 517), (511, 482, 514, 512), (499, 500, 532, 531), (486, 487, 519, 518), (500, 501, 533, 532), (487, 488, 520, 519), (501, 502, 534, 533), (488, 489, 521, 520), (502, 503, 535, 534), (489, 490, 522, 521), (503, 504, 536, 535), (490, 491, 523, 522), (504, 505, 537, 536), (491, 492, 524, 523), (505, 506, 538, 537), (492, 493, 525, 524), (506, 507, 539, 538), (493, 494, 526, 525), (507, 508, 540, 539), (494, 495, 527, 526), (482, 481, 513, 514), (508, 480, 541, 540), (495, 496, 528, 527), (481, 483, 515, 513), (480, 509, 542, 541), (496, 497, 529, 528), (483, 484, 516, 515), (509, 510, 543, 542), (497, 498, 530, 529), (484, 485, 517, 516), (555, 556, 588, 587), (567, 568, 576, 600), (534, 535, 566, 544), (521, 522, 554, 553), (535, 536, 567, 566), (522, 523, 555, 554), (536, 537, 568, 567), (523, 524, 556, 555), (537, 538, 569, 568), (524, 525, 557, 556), (538, 539, 570, 569), (525, 526, 558, 557), (539, 540, 571, 570), (526, 527, 559, 558), (514, 513, 545, 546), (540, 541, 572, 571), (527, 528, 560, 559), (513, 515, 547, 545), (541, 542, 573, 572), (528, 529, 561, 560), (515, 516, 548, 547), (542, 543, 574, 573), (529, 530, 562, 561), (516, 517, 549, 548), (543, 512, 575, 574), (530, 531, 563, 562), (517, 518, 550, 549), (512, 514, 546, 575), (531, 532, 564, 563), (518, 519, 551, 550), (532, 533, 565, 564), (519, 520, 552, 551), (590, 591, 623, 622), (602, 603, 608, 635), (568, 569, 601, 576), (556, 557, 589, 588), (569, 570, 602, 601), (557, 558, 590, 589), (570, 571, 603, 602), (558, 559, 591, 590), (546, 545, 577, 578), (571, 572, 604, 603), (559, 560, 592, 591), (545, 547, 579, 577), (572, 573, 605, 604), (560, 561, 593, 592), (547, 548, 580, 579), (573, 574, 606, 605), (561, 562, 594, 593), (548, 549, 581, 580), (574, 575, 607, 606), (562, 563, 595, 594), (549, 550, 582, 581), (575, 546, 578, 607), (563, 564, 596, 595), (550, 551, 583, 582), (564, 565, 597, 596), (551, 552, 584, 583), (565, 544, 598, 597), (552, 553, 585, 584), (544, 566, 599, 598), (553, 554, 586, 585), (566, 567, 600, 599), (554, 555, 587, 586), (578, 577, 609, 610), (603, 604, 636, 608), (591, 592, 624, 623), (577, 579, 611, 609), (604, 605, 637, 636), (592, 593, 625, 624), (579, 580, 612, 611), (605, 606, 638, 637), (593, 594, 626, 625), (580, 581, 613, 612), (606, 607, 639, 638), (594, 595, 627, 626), (581, 582, 614, 613), (607, 578, 610, 639), (595, 596, 628, 627), (582, 583, 615, 614), (596, 597, 629, 628), (583, 584, 616, 615), (597, 598, 630, 629), (584, 585, 617, 616), (598, 599, 631, 630), (585, 586, 618, 617), (599, 600, 632, 631), (586, 587, 619, 618), (600, 576, 633, 632), (587, 588, 620, 619), (576, 601, 634, 633), (588, 589, 621, 620), (601, 602, 635, 634), (589, 590, 622, 621), (673, 672, 618, 619), (674, 673, 619, 620), (676, 675, 633, 634), (677, 674, 620, 621), (678, 676, 634, 635), (679, 677, 621, 622), (680, 678, 635, 608), (681, 679, 622, 623), (683, 682, 610, 609), (684, 680, 608, 636), (685, 681, 623, 624), (686, 683, 609, 611), (687, 684, 636, 637), (688, 685, 624, 625), (689, 686, 611, 612), (690, 687, 637, 638), (691, 688, 625, 626), (692, 689, 612, 613), (693, 690, 638, 639), (694, 691, 626, 627), (695, 692, 613, 614), (682, 693, 639, 610), (696, 694, 627, 628), (697, 695, 614, 615), (699, 696, 628, 629), (700, 697, 615, 616), (701, 699, 629, 630), (702, 700, 616, 617), (698, 701, 630, 631), (672, 702, 617, 618), (12, 13, 653, 652), (640, 642, 643, 644, 645, 646, 647, 648, 649, 650, 651, 652, 653, 654, 655, 656, 657, 658, 659, 660, 661, 662, 663, 664, 665, 666, 667, 668, 669, 670, 671, 641), (26, 27, 667, 666), (13, 14, 654, 653), (0, 1, 640, 641), (27, 28, 668, 667), (14, 15, 655, 654), (1, 2, 642, 640), (28, 29, 669, 668), (15, 16, 656, 655), (2, 3, 643, 642), (29, 30, 670, 669), (16, 17, 657, 656), (3, 4, 644, 643), (30, 31, 671, 670), (17, 18, 658, 657), (4, 5, 645, 644), (31, 0, 641, 671), (18, 19, 659, 658), (5, 6, 646, 645), (19, 20, 660, 659), (6, 7, 647, 646), (20, 21, 661, 660), (7, 8, 648, 647), (21, 22, 662, 661), (8, 9, 649, 648), (22, 23, 663, 662), (9, 10, 650, 649), (23, 24, 664, 663), (10, 11, 651, 650), (24, 25, 665, 664), (11, 12, 652, 651), (25, 26, 666, 665), (320, 321, 351, 350, 349, 348, 347, 346, 345, 344, 343, 342, 341, 340, 339, 338, 337, 336, 335, 334, 333, 332, 331, 330, 329, 328, 327, 326, 325, 324, 323, 322), (297, 296, 702, 672), (310, 309, 701, 698), (296, 295, 700, 702), (309, 308, 699, 701), (295, 294, 697, 700), (308, 307, 696, 699), (294, 293, 695, 697), (307, 306, 694, 696), (288, 319, 693, 682), (293, 292, 692, 695), (306, 305, 691, 694), (319, 318, 690, 693), (292, 291, 689, 692), (305, 304, 688, 691), (318, 317, 687, 690), (291, 290, 686, 689), (304, 303, 685, 688), (317, 316, 684, 687), (290, 289, 683, 686), (303, 302, 681, 685), (316, 315, 680, 684), (289, 288, 682, 683), (302, 301, 679, 681), (315, 314, 678, 680), (301, 300, 677, 679), (314, 313, 676, 678), (300, 299, 674, 677), (313, 312, 675, 676), (299, 298, 673, 674), (298, 297, 672, 673), (312, 311, 703, 675), (311, 310, 698, 703), (703, 698, 631, 632)])
_k = {(0, 1): 0.23922, (1, 2): 0.23922, (2, 3): 0.23922, (3, 4): 0.23922, (4, 5): 0.23922, (5, 6): 0.23922, (6, 7): 0.23922, (7, 8): 0.23922, (8, 9): 0.23922, (9, 10): 0.23922, (10, 11): 0.23922, (11, 12): 0.23922, (12, 13): 0.23922, (13, 14): 0.23922, (14, 15): 0.23922, (15, 16): 0.23922, (16, 17): 0.23922, (17, 18): 0.23922, (18, 19): 0.23922, (19, 20): 0.23922, (20, 21): 0.23922, (21, 22): 0.23922, (22, 23): 0.23922, (23, 24): 0.23922, (24, 25): 0.23922, (25, 26): 0.23922, (26, 27): 0.23922, (27, 28): 0.23922, (28, 29): 0.23922, (29, 30): 0.23922, (30, 31): 0.23922, (0, 31): 0.23922, (32, 33): 1.0, (33, 34): 1.0, (34, 35): 1.0, (35, 36): 1.0, (36, 37): 1.0, (37, 38): 1.0, (38, 39): 1.0, (39, 40): 1.0, (40, 41): 1.0, (41, 42): 1.0, (42, 43): 1.0, (43, 44): 1.0, (44, 45): 1.0, (45, 46): 1.0, (46, 47): 1.0, (47, 48): 1.0, (48, 49): 1.0, (49, 50): 1.0, (50, 51): 1.0, (51, 52): 1.0, (52, 53): 1.0, (53, 54): 1.0, (54, 55): 1.0, (55, 56): 1.0, (56, 57): 1.0, (57, 58): 1.0, (58, 59): 1.0, (59, 60): 1.0, (60, 61): 1.0, (61, 62): 1.0, (62, 63): 1.0, (32, 63): 1.0, (160, 161): 1.0, (161, 162): 1.0, (162, 163): 1.0, (163, 164): 1.0, (164, 165): 1.0, (165, 166): 1.0, (166, 167): 1.0, (167, 168): 1.0, (168, 169): 1.0, (169, 170): 1.0, (170, 171): 1.0, (171, 172): 1.0, (172, 173): 1.0, (173, 174): 1.0, (174, 175): 1.0, (175, 176): 1.0, (176, 177): 1.0, (177, 178): 1.0, (178, 179): 1.0, (179, 180): 1.0, (180, 181): 1.0, (181, 182): 1.0, (182, 183): 1.0, (183, 184): 1.0, (184, 185): 1.0, (185, 186): 1.0, (186, 187): 1.0, (187, 188): 1.0, (188, 189): 1.0, (189, 190): 1.0, (190, 191): 1.0, (160, 191): 1.0, (320, 321): 1.0, (320, 322): 1.0, (322, 323): 1.0, (323, 324): 1.0, (324, 325): 1.0, (325, 326): 1.0, (326, 327): 1.0, (327, 328): 1.0, (328, 329): 1.0, (329, 330): 1.0, (330, 331): 1.0, (331, 332): 1.0, (332, 333): 1.0, (333, 334): 1.0, (334, 335): 1.0, (335, 336): 1.0, (336, 337): 1.0, (337, 338): 1.0, (338, 339): 1.0, (339, 340): 1.0, (340, 341): 1.0, (341, 342): 1.0, (342, 343): 1.0, (343, 344): 1.0, (344, 345): 1.0, (345, 346): 1.0, (346, 347): 1.0, (347, 348): 1.0, (348, 349): 1.0, (349, 350): 1.0, (350, 351): 1.0, (321, 351): 1.0, (352, 353): 1.0, (352, 354): 1.0, (354, 355): 1.0, (355, 356): 1.0, (356, 357): 1.0, (357, 358): 1.0, (358, 359): 1.0, (359, 360): 1.0, (360, 361): 1.0, (361, 362): 1.0, (362, 363): 1.0, (363, 364): 1.0, (364, 365): 1.0, (365, 366): 1.0, (366, 367): 1.0, (367, 368): 1.0, (368, 369): 1.0, (369, 370): 1.0, (370, 371): 1.0, (371, 372): 1.0, (372, 373): 1.0, (373, 374): 1.0, (374, 375): 1.0, (375, 376): 1.0, (376, 377): 1.0, (377, 378): 1.0, (378, 379): 1.0, (379, 380): 1.0, (380, 381): 1.0, (381, 382): 1.0, (382, 383): 1.0, (353, 383): 1.0, (481, 482): 1.0, (481, 483): 1.0, (483, 484): 1.0, (484, 485): 1.0, (485, 486): 1.0, (486, 487): 1.0, (487, 488): 1.0, (488, 489): 1.0, (489, 490): 1.0, (490, 491): 1.0, (491, 492): 1.0, (492, 493): 1.0, (493, 494): 1.0, (494, 495): 1.0, (495, 496): 1.0, (496, 497): 1.0, (497, 498): 1.0, (498, 499): 1.0, (499, 500): 1.0, (500, 501): 1.0, (501, 502): 1.0, (502, 503): 1.0, (503, 504): 1.0, (504, 505): 1.0, (505, 506): 1.0, (506, 507): 1.0, (507, 508): 1.0, (480, 508): 1.0, (480, 509): 1.0, (509, 510): 1.0, (510, 511): 1.0, (482, 511): 1.0, (640, 641): 1.0, (640, 642): 1.0, (642, 643): 1.0, (643, 644): 1.0, (644, 645): 1.0, (645, 646): 1.0, (646, 647): 1.0, (647, 648): 1.0, (648, 649): 1.0, (649, 650): 1.0, (650, 651): 1.0, (651, 652): 1.0, (652, 653): 1.0, (653, 654): 1.0, (654, 655): 1.0, (655, 656): 1.0, (656, 657): 1.0, (657, 658): 1.0, (658, 659): 1.0, (659, 660): 1.0, (660, 661): 1.0, (661, 662): 1.0, (662, 663): 1.0, (663, 664): 1.0, (664, 665): 1.0, (665, 666): 1.0, (666, 667): 1.0, (667, 668): 1.0, (668, 669): 1.0, (669, 670): 1.0, (670, 671): 1.0, (641, 671): 1.0}
me_circle.attributes.new('crease_edge', 'FLOAT', 'EDGE').data.foreach_set('value', [_k.get((min(e.vertices), max(e.vertices)), 0.0) for e in me_circle.edges])
_uv = me_circle.uv_layers.new(name='UVMap')
_uv.uv.foreach_set('vector', [0.4959, 0.0492, 0.4955, 0.1871, 0.5309, 0.1906, 0.5361, 0.05221, 0.6824, 0.111, 0.6659, 0.2582, 0.6972, 0.2853, 0.7144, 0.1345, 0.8599, 0.2301, 0.8583, 0.261, 0.8857, 0.2811, 0.8869, 0.2509, 0.2425, 0.1221, 0.2447, 0.1557, 0.2756, 0.1305, 0.2732, 0.09626, 0.8869, 0.2509, 0.8857, 0.2811, 0.9129, 0.2976, 0.9138, 0.2678, 0.2732, 0.09626, 0.2756, 0.1305, 0.3079, 0.1074, 0.3056, 0.0725, 0.9138, 0.2678, 0.9129, 0.2976, 0.9401, 0.3097, 0.9407, 0.2802, 0.3056, 0.0725, 0.3079, 0.1074, 0.342, 0.08721, 0.3399, 0.05178, 0.9407, 0.2802, 0.9401, 0.3097, 0.9673, 0.317, 0.9676, 0.2877, 0.3399, 0.05178, 0.342, 0.08721, 0.3781, 0.07075, 0.3763, 0.03488, 0.9676, 0.2877, 0.9673, 0.317, 0.9945, 0.3192, 0.9945, 0.2899, 0.3763, 0.03488, 0.3781, 0.07075, 0.4161, 0.05865, 0.4147, 0.02245, 0.9945, 0.2899, 0.9945, 0.3192, 1.022, 0.3162, 1.021, 0.2868, 0.4147, 0.02245, 0.4161, 0.05865, 0.4556, 0.05137, 0.4549, 0.01498, 0.02134, 0.2868, 0.02169, 0.3162, 0.04889, 0.3081, 0.04822, 0.2785, 0.4549, 0.01498, 0.4556, 0.05137, 0.4959, 0.0492, 0.496, 0.01275, 0.04822, 0.2785, 0.04889, 0.3081, 0.0761, 0.2952, 0.07512, 0.2653, 0.6848, 0.07617, 0.6824, 0.111, 0.7144, 0.1345, 0.7168, 0.1003, 0.496, 0.01275, 0.4959, 0.0492, 0.5361, 0.05221, 0.5369, 0.01584, 0.07512, 0.2653, 0.0761, 0.2952, 0.1034, 0.2781, 0.1021, 0.2478, 0.7168, 0.1003, 0.7144, 0.1345, 0.745, 0.16, 0.7472, 0.1265, 0.5369, 0.01584, 0.5361, 0.05221, 0.5754, 0.0603, 0.5768, 0.02414, 0.1021, 0.2478, 0.1034, 0.2781, 0.1308, 0.2574, 0.1292, 0.2265, 0.7472, 0.1265, 0.745, 0.16, 0.7743, 0.1863, 0.7765, 0.1535, 0.5768, 0.02414, 0.5754, 0.0603, 0.613, 0.07314, 0.6149, 0.03733, 0.1292, 0.2265, 0.1308, 0.2574, 0.1584, 0.2339, 0.1566, 0.2023, 0.7765, 0.1535, 0.7743, 0.1863, 0.8029, 0.2126, 0.8048, 0.1805, 0.6149, 0.03733, 0.613, 0.07314, 0.6487, 0.09025, 0.6509, 0.0549, 0.1566, 0.2023, 0.1584, 0.2339, 0.1865, 0.2084, 0.1845, 0.1762, 0.8048, 0.1805, 0.8029, 0.2126, 0.8308, 0.2378, 0.8325, 0.2064, 0.6509, 0.0549, 0.6487, 0.09025, 0.6824, 0.111, 0.6848, 0.07617, 0.1845, 0.1762, 0.1865, 0.2084, 0.2152, 0.182, 0.213, 0.1491, 0.8325, 0.2064, 0.8308, 0.2378, 0.8583, 0.261, 0.8599, 0.2301, 0.213, 0.1491, 0.2152, 0.182, 0.2447, 0.1557, 0.2425, 0.1221, 0.5659, 0.1999, 0.5625, 0.2784, 0.5954, 0.2939, 0.6002, 0.2147, 0.7278, 0.3146, 0.7206, 0.3985, 0.7506, 0.4302, 0.7578, 0.345, 0.0761, 0.2952, 0.08427, 0.4703, 0.1138, 0.4506, 0.1034, 0.2781, 0.7144, 0.1345, 0.6972, 0.2853, 0.7278, 0.3146, 0.745, 0.16, 0.5361, 0.05221, 0.5309, 0.1906, 0.5659, 0.1999, 0.5754, 0.0603, 0.1034, 0.2781, 0.1138, 0.4506, 0.1433, 0.4267, 0.1308, 0.2574, 0.745, 0.16, 0.7278, 0.3146, 0.7578, 0.345, 0.7743, 0.1863, 0.5754, 0.0603, 0.5659, 0.1999, 0.6002, 0.2147, 0.613, 0.07314, 0.1308, 0.2574, 0.1433, 0.4267, 0.1727, 0.3996, 0.1584, 0.2339, 0.7743, 0.1863, 0.7578, 0.345, 0.7874, 0.3752, 0.8029, 0.2126, 0.613, 0.07314, 0.6002, 0.2147, 0.6335, 0.2344, 0.6487, 0.09025, 0.1584, 0.2339, 0.1727, 0.3996, 0.2021, 0.3704, 0.1865, 0.2084, 0.8029, 0.2126, 0.7874, 0.3752, 0.8168, 0.4042, 0.8308, 0.2378, 0.6487, 0.09025, 0.6335, 0.2344, 0.6659, 0.2582, 0.6824, 0.111, 0.1865, 0.2084, 0.2021, 0.3704, 0.2318, 0.34, 0.2152, 0.182, 0.8308, 0.2378, 0.8168, 0.4042, 0.8462, 0.4308, 0.8583, 0.261, 0.2152, 0.182, 0.2318, 0.34, 0.2619, 0.3098, 0.2447, 0.1557, 0.8583, 0.261, 0.8462, 0.4308, 0.8756, 0.4541, 0.8857, 0.2811, 0.2447, 0.1557, 0.2619, 0.3098, 0.2927, 0.2808, 0.2756, 0.1305, 0.8857, 0.2811, 0.8756, 0.4541, 0.9052, 0.473, 0.9129, 0.2976, 0.2756, 0.1305, 0.2927, 0.2808, 0.3243, 0.2541, 0.3079, 0.1074, 0.9129, 0.2976, 0.9052, 0.473, 0.9349, 0.4869, 0.9401, 0.3097, 0.3079, 0.1074, 0.3243, 0.2541, 0.3568, 0.2309, 0.342, 0.08721, 0.9401, 0.3097, 0.9349, 0.4869, 0.9648, 0.4953, 0.9673, 0.317, 0.342, 0.08721, 0.3568, 0.2309, 0.3904, 0.2119, 0.3781, 0.07075, 0.9673, 0.317, 0.9648, 0.4953, 0.9947, 0.4978, 0.9945, 0.3192, 0.3781, 0.07075, 0.3904, 0.2119, 0.4248, 0.198, 0.4161, 0.05865, 0.9945, 0.3192, 0.9947, 0.4978, 1.025, 0.4944, 1.022, 0.3162, 0.4161, 0.05865, 0.4248, 0.198, 0.46, 0.1896, 0.4556, 0.05137, 0.02169, 0.3162, 0.02467, 0.4944, 0.05454, 0.4851, 0.04889, 0.3081, 0.4556, 0.05137, 0.46, 0.1896, 0.4955, 0.1871, 0.4959, 0.0492, 0.04889, 0.3081, 0.05454, 0.4851, 0.08427, 0.4703, 0.0761, 0.2952, 0.2391, 0.4251, 0.2463, 0.5169, 0.2763, 0.4858, 0.2692, 0.3934, 0.8104, 0.4923, 0.8038, 0.5827, 0.8345, 0.61, 0.8405, 0.5202, 0.1433, 0.4267, 0.1491, 0.5159, 0.1792, 0.4875, 0.1727, 0.3996, 0.7578, 0.345, 0.7506, 0.4302, 0.7805, 0.4619, 0.7874, 0.3752, 0.6002, 0.2147, 0.5954, 0.2939, 0.6277, 0.3145, 0.6335, 0.2344, 0.1727, 0.3996, 0.1792, 0.4875, 0.2091, 0.4568, 0.2021, 0.3704, 0.7874, 0.3752, 0.7805, 0.4619, 0.8104, 0.4923, 0.8168, 0.4042, 0.6335, 0.2344, 0.6277, 0.3145, 0.6592, 0.3395, 0.6659, 0.2582, 0.2021, 0.3704, 0.2091, 0.4568, 0.2391, 0.4251, 0.2318, 0.34, 0.8168, 0.4042, 0.8104, 0.4923, 0.8405, 0.5202, 0.8462, 0.4308, 0.2318, 0.34, 0.2391, 0.4251, 0.2692, 0.3934, 0.2619, 0.3098, 0.8462, 0.4308, 0.8405, 0.5202, 0.8708, 0.5445, 0.8756, 0.4541, 0.2619, 0.3098, 0.2692, 0.3934, 0.2998, 0.363, 0.2927, 0.2808, 0.8756, 0.4541, 0.8708, 0.5445, 0.9014, 0.5643, 0.9052, 0.473, 0.2927, 0.2808, 0.2998, 0.363, 0.3308, 0.3351, 0.3243, 0.2541, 0.9052, 0.473, 0.9014, 0.5643, 0.9323, 0.5789, 0.9349, 0.4869, 0.3243, 0.2541, 0.3308, 0.3351, 0.3626, 0.3108, 0.3568, 0.2309, 0.9349, 0.4869, 0.9323, 0.5789, 0.9635, 0.5877, 0.9648, 0.4953, 0.3568, 0.2309, 0.3626, 0.3108, 0.395, 0.291, 0.3904, 0.2119, 0.9648, 0.4953, 0.9635, 0.5877, 0.9948, 0.5903, 0.9947, 0.4978, 0.3904, 0.2119, 0.395, 0.291, 0.428, 0.2764, 0.4248, 0.198, 0.9947, 0.4978, 0.9948, 0.5903, 1.026, 0.5867, 1.025, 0.4944, 0.4248, 0.198, 0.428, 0.2764, 0.4615, 0.2676, 0.46, 0.1896, 0.02467, 0.4944, 0.02614, 0.5867, 0.0573, 0.5769, 0.05454, 0.4851, 0.46, 0.1896, 0.4615, 0.2676, 0.4953, 0.265, 0.4955, 0.1871, 0.05454, 0.4851, 0.0573, 0.5769, 0.08822, 0.5614, 0.08427, 0.4703, 0.6659, 0.2582, 0.6592, 0.3395, 0.6902, 0.3678, 0.6972, 0.2853, 0.4955, 0.1871, 0.4953, 0.265, 0.529, 0.2686, 0.5309, 0.1906, 0.08427, 0.4703, 0.08822, 0.5614, 0.1188, 0.5408, 0.1138, 0.4506, 0.6972, 0.2853, 0.6902, 0.3678, 0.7206, 0.3985, 0.7278, 0.3146, 0.5309, 0.1906, 0.529, 0.2686, 0.5625, 0.2784, 0.5659, 0.1999, 0.1138, 0.4506, 0.1188, 0.5408, 0.1491, 0.5159, 0.1433, 0.4267, 0.09244, 0.6504, 0.1019, 0.759, 0.1356, 0.7432, 0.1241, 0.6302, 0.4952, 0.3601, 0.495, 0.5318, 0.5244, 0.5346, 0.5274, 0.3637, 0.8405, 0.5202, 0.8345, 0.61, 0.8657, 0.6338, 0.8708, 0.5445, 0.2692, 0.3934, 0.2763, 0.4858, 0.3065, 0.4561, 0.2998, 0.363, 0.8708, 0.5445, 0.8657, 0.6338, 0.8974, 0.6532, 0.9014, 0.5643, 0.2998, 0.363, 0.3065, 0.4561, 0.337, 0.4288, 0.3308, 0.3351, 0.9014, 0.5643, 0.8974, 0.6532, 0.9296, 0.6675, 0.9323, 0.5789, 0.3308, 0.3351, 0.337, 0.4288, 0.3679, 0.405, 0.3626, 0.3108, 0.9323, 0.5789, 0.9296, 0.6675, 0.9621, 0.6761, 0.9635, 0.5877, 0.3626, 0.3108, 0.3679, 0.405, 0.3992, 0.3855, 0.395, 0.291, 0.9635, 0.5877, 0.9621, 0.6761, 0.9949, 0.6787, 0.9948, 0.5903, 0.395, 0.291, 0.3992, 0.3855, 0.4309, 0.3713, 0.428, 0.2764, 0.9948, 0.5903, 0.9949, 0.6787, 1.028, 0.6751, 1.026, 0.5867, 0.428, 0.2764, 0.4309, 0.3713, 0.463, 0.3627, 0.4615, 0.2676, 0.02614, 0.5867, 0.02772, 0.6751, 0.06028, 0.6656, 0.0573, 0.5769, 0.4615, 0.2676, 0.463, 0.3627, 0.4952, 0.3601, 0.4953, 0.265, 0.0573, 0.5769, 0.06028, 0.6656, 0.09244, 0.6504, 0.08822, 0.5614, 0.6592, 0.3395, 0.6529, 0.433, 0.6833, 0.4608, 0.6902, 0.3678, 0.4953, 0.265, 0.4952, 0.3601, 0.5274, 0.3637, 0.529, 0.2686, 0.08822, 0.5614, 0.09244, 0.6504, 0.1241, 0.6302, 0.1188, 0.5408, 0.6902, 0.3678, 0.6833, 0.4608, 0.7134, 0.4908, 0.7206, 0.3985, 0.529, 0.2686, 0.5274, 0.3637, 0.5593, 0.3732, 0.5625, 0.2784, 0.1188, 0.5408, 0.1241, 0.6302, 0.1552, 0.6058, 0.1491, 0.5159, 0.7206, 0.3985, 0.7134, 0.4908, 0.7434, 0.5219, 0.7506, 0.4302, 0.5625, 0.2784, 0.5593, 0.3732, 0.591, 0.3884, 0.5954, 0.2939, 0.1491, 0.5159, 0.1552, 0.6058, 0.1859, 0.578, 0.1792, 0.4875, 0.7506, 0.4302, 0.7434, 0.5219, 0.7735, 0.553, 0.7805, 0.4619, 0.5954, 0.2939, 0.591, 0.3884, 0.6222, 0.4086, 0.6277, 0.3145, 0.1792, 0.4875, 0.1859, 0.578, 0.2162, 0.548, 0.2091, 0.4568, 0.7805, 0.4619, 0.7735, 0.553, 0.8038, 0.5827, 0.8104, 0.4923, 0.6277, 0.3145, 0.6222, 0.4086, 0.6529, 0.433, 0.6592, 0.3395, 0.2091, 0.4568, 0.2162, 0.548, 0.2463, 0.5169, 0.2391, 0.4251, 0.1999, 0.7023, 0.2003, 0.7165, 0.231, 0.6919, 0.2306, 0.6788, 0.5831, 0.5539, 0.5829, 0.5611, 0.6119, 0.5776, 0.6122, 0.5697, 0.6833, 0.4608, 0.6704, 0.6106, 0.6996, 0.6341, 0.7134, 0.4908, 0.5274, 0.3637, 0.5244, 0.5346, 0.5538, 0.5421, 0.5593, 0.3732, 0.1241, 0.6302, 0.1356, 0.7432, 0.1683, 0.7241, 0.1552, 0.6058, 0.7134, 0.4908, 0.6996, 0.6341, 0.7291, 0.6584, 0.7434, 0.5219, 0.5593, 0.3732, 0.5538, 0.5421, 0.5831, 0.5539, 0.591, 0.3884, 0.1552, 0.6058, 0.1683, 0.7241, 0.1999, 0.7023, 0.1859, 0.578, 0.7434, 0.5219, 0.7291, 0.6584, 0.7591, 0.6827, 0.7735, 0.553, 0.591, 0.3884, 0.5831, 0.5539, 0.6122, 0.5697, 0.6222, 0.4086, 0.1859, 0.578, 0.1999, 0.7023, 0.2306, 0.6788, 0.2162, 0.548, 0.7735, 0.553, 0.7591, 0.6827, 0.7899, 0.706, 0.8038, 0.5827, 0.6222, 0.4086, 0.6122, 0.5697, 0.6413, 0.5889, 0.6529, 0.433, 0.2162, 0.548, 0.2306, 0.6788, 0.2606, 0.6545, 0.2463, 0.5169, 0.8038, 0.5827, 0.7899, 0.706, 0.8216, 0.7274, 0.8345, 0.61, 0.2463, 0.5169, 0.2606, 0.6545, 0.2901, 0.6302, 0.2763, 0.4858, 0.8345, 0.61, 0.8216, 0.7274, 0.8544, 0.746, 0.8657, 0.6338, 0.2763, 0.4858, 0.2901, 0.6302, 0.3193, 0.6069, 0.3065, 0.4561, 0.8657, 0.6338, 0.8544, 0.746, 0.8883, 0.7612, 0.8974, 0.6532, 0.3065, 0.4561, 0.3193, 0.6069, 0.3484, 0.5856, 0.337, 0.4288, 0.8974, 0.6532, 0.8883, 0.7612, 0.9232, 0.7724, 0.9296, 0.6675, 0.337, 0.4288, 0.3484, 0.5856, 0.3776, 0.5669, 0.3679, 0.405, 0.9296, 0.6675, 0.9232, 0.7724, 0.959, 0.7791, 0.9621, 0.6761, 0.3679, 0.405, 0.3776, 0.5669, 0.4068, 0.5517, 0.3992, 0.3855, 0.9621, 0.6761, 0.959, 0.7791, 0.9952, 0.7811, 0.9949, 0.6787, 0.3992, 0.3855, 0.4068, 0.5517, 0.4361, 0.5405, 0.4309, 0.3713, 0.9949, 0.6787, 0.9952, 0.7811, 1.031, 0.7783, 1.028, 0.6751, 0.4309, 0.3713, 0.4361, 0.5405, 0.4655, 0.5338, 0.463, 0.3627, 0.02772, 0.6751, 0.03134, 0.7783, 0.06703, 0.7708, 0.06028, 0.6656, 0.463, 0.3627, 0.4655, 0.5338, 0.495, 0.5318, 0.4952, 0.3601, 0.06028, 0.6656, 0.06703, 0.7708, 0.1019, 0.759, 0.09244, 0.6504, 0.6529, 0.433, 0.6413, 0.5889, 0.6704, 0.6106, 0.6833, 0.4608, 0.854, 0.7622, 0.8532, 0.7779, 0.8873, 0.7941, 0.8879, 0.7781, 0.2905, 0.6409, 0.2914, 0.6541, 0.3205, 0.6292, 0.3197, 0.6166, 0.7591, 0.6827, 0.7587, 0.6959, 0.7895, 0.7203, 0.7899, 0.706, 0.6122, 0.5697, 0.6119, 0.5776, 0.641, 0.5977, 0.6413, 0.5889, 0.2306, 0.6788, 0.231, 0.6919, 0.261, 0.6664, 0.2606, 0.6545, 0.7899, 0.706, 0.7895, 0.7203, 0.8212, 0.7427, 0.8216, 0.7274, 0.2606, 0.6545, 0.261, 0.6664, 0.2905, 0.6409, 0.2901, 0.6302, 0.8216, 0.7274, 0.8212, 0.7427, 0.854, 0.7622, 0.8544, 0.746, 0.2901, 0.6302, 0.2905, 0.6409, 0.3197, 0.6166, 0.3193, 0.6069, 0.8544, 0.746, 0.854, 0.7622, 0.8879, 0.7781, 0.8883, 0.7612, 0.3193, 0.6069, 0.3197, 0.6166, 0.3488, 0.5942, 0.3484, 0.5856, 0.8883, 0.7612, 0.8879, 0.7781, 0.923, 0.7898, 0.9232, 0.7724, 0.3484, 0.5856, 0.3488, 0.5942, 0.3778, 0.5747, 0.3776, 0.5669, 0.9232, 0.7724, 0.923, 0.7898, 0.9589, 0.7969, 0.959, 0.7791, 0.3776, 0.5669, 0.3778, 0.5747, 0.407, 0.5588, 0.4068, 0.5517, 0.959, 0.7791, 0.9589, 0.7969, 0.9952, 0.799, 0.9952, 0.7811, 0.4068, 0.5517, 0.407, 0.5588, 0.4362, 0.5471, 0.4361, 0.5405, 0.9952, 0.7811, 0.9952, 0.799, 1.031, 0.796, 1.031, 0.7783, 0.4361, 0.5405, 0.4362, 0.5471, 0.4656, 0.54, 0.4655, 0.5338, 0.03134, 0.7783, 0.03148, 0.796, 0.06727, 0.7882, 0.06703, 0.7708, 0.4655, 0.5338, 0.4656, 0.54, 0.495, 0.5379, 0.495, 0.5318, 0.06703, 0.7708, 0.06727, 0.7882, 0.1022, 0.7758, 0.1019, 0.759, 0.6413, 0.5889, 0.641, 0.5977, 0.67, 0.6204, 0.6704, 0.6106, 0.495, 0.5318, 0.495, 0.5379, 0.5243, 0.5408, 0.5244, 0.5346, 0.1019, 0.759, 0.1022, 0.7758, 0.136, 0.7593, 0.1356, 0.7432, 0.6704, 0.6106, 0.67, 0.6204, 0.6992, 0.645, 0.6996, 0.6341, 0.5244, 0.5346, 0.5243, 0.5408, 0.5537, 0.5486, 0.5538, 0.5421, 0.1356, 0.7432, 0.136, 0.7593, 0.1687, 0.7392, 0.1683, 0.7241, 0.6996, 0.6341, 0.6992, 0.645, 0.7287, 0.6705, 0.7291, 0.6584, 0.5538, 0.5421, 0.5537, 0.5486, 0.5829, 0.5611, 0.5831, 0.5539, 0.1683, 0.7241, 0.1687, 0.7392, 0.2003, 0.7165, 0.1999, 0.7023, 0.7291, 0.6584, 0.7287, 0.6705, 0.7587, 0.6959, 0.7591, 0.6827, 0.9586, 0.8133, 0.9584, 0.8257, 0.9952, 0.8279, 0.9952, 0.8154, 0.3784, 0.5864, 0.3791, 0.598, 0.408, 0.5817, 0.4074, 0.5702, 0.3197, 0.6166, 0.3205, 0.6292, 0.3495, 0.6064, 0.3488, 0.5942, 0.8879, 0.7781, 0.8873, 0.7941, 0.9225, 0.8061, 0.923, 0.7898, 0.3488, 0.5942, 0.3495, 0.6064, 0.3784, 0.5864, 0.3778, 0.5747, 0.923, 0.7898, 0.9225, 0.8061, 0.9586, 0.8133, 0.9589, 0.7969, 0.3778, 0.5747, 0.3784, 0.5864, 0.4074, 0.5702, 0.407, 0.5588, 0.9589, 0.7969, 0.9586, 0.8133, 0.9952, 0.8154, 0.9952, 0.799, 0.407, 0.5588, 0.4074, 0.5702, 0.4365, 0.5582, 0.4362, 0.5471, 0.9952, 0.799, 0.9952, 0.8154, 1.032, 0.8124, 1.031, 0.796, 0.4362, 0.5471, 0.4365, 0.5582, 0.4657, 0.551, 0.4656, 0.54, 0.03148, 0.796, 0.03176, 0.8124, 0.06778, 0.8044, 0.06727, 0.7882, 0.4656, 0.54, 0.4657, 0.551, 0.4949, 0.5489, 0.495, 0.5379, 0.06727, 0.7882, 0.06778, 0.8044, 0.1029, 0.7918, 0.1022, 0.7758, 0.641, 0.5977, 0.6402, 0.6099, 0.6691, 0.6331, 0.67, 0.6204, 0.495, 0.5379, 0.4949, 0.5489, 0.5242, 0.5519, 0.5243, 0.5408, 0.1022, 0.7758, 0.1029, 0.7918, 0.1369, 0.7749, 0.136, 0.7593, 0.67, 0.6204, 0.6691, 0.6331, 0.6982, 0.6582, 0.6992, 0.645, 0.5243, 0.5408, 0.5242, 0.5519, 0.5533, 0.5599, 0.5537, 0.5486, 0.136, 0.7593, 0.1369, 0.7749, 0.1697, 0.7544, 0.1687, 0.7392, 0.6992, 0.645, 0.6982, 0.6582, 0.7277, 0.6843, 0.7287, 0.6705, 0.5537, 0.5486, 0.5533, 0.5599, 0.5824, 0.5725, 0.5829, 0.5611, 0.1687, 0.7392, 0.1697, 0.7544, 0.2013, 0.7312, 0.2003, 0.7165, 0.7287, 0.6705, 0.7277, 0.6843, 0.7577, 0.7102, 0.7587, 0.6959, 0.5829, 0.5611, 0.5824, 0.5725, 0.6113, 0.5894, 0.6119, 0.5776, 0.2003, 0.7165, 0.2013, 0.7312, 0.232, 0.7061, 0.231, 0.6919, 0.7587, 0.6959, 0.7577, 0.7102, 0.7885, 0.7351, 0.7895, 0.7203, 0.6119, 0.5776, 0.6113, 0.5894, 0.6402, 0.6099, 0.641, 0.5977, 0.231, 0.6919, 0.232, 0.7061, 0.262, 0.68, 0.261, 0.6664, 0.7895, 0.7203, 0.7885, 0.7351, 0.8203, 0.7579, 0.8212, 0.7427, 0.261, 0.6664, 0.262, 0.68, 0.2914, 0.6541, 0.2905, 0.6409, 0.8212, 0.7427, 0.8203, 0.7579, 0.8532, 0.7779, 0.854, 0.7622, 0.06835, 0.8169, 0.06939, 0.8262, 0.1051, 0.8139, 0.1037, 0.8041, 0.4659, 0.5625, 0.4662, 0.5803, 0.4949, 0.5782, 0.4949, 0.5604, 0.4074, 0.5702, 0.408, 0.5817, 0.4369, 0.5697, 0.4365, 0.5582, 0.9952, 0.8154, 0.9952, 0.8279, 1.032, 0.8249, 1.032, 0.8124, 0.4365, 0.5582, 0.4369, 0.5697, 0.4659, 0.5625, 0.4657, 0.551, 0.03176, 0.8124, 0.03207, 0.8249, 0.06835, 0.8169, 0.06778, 0.8044, 0.4657, 0.551, 0.4659, 0.5625, 0.4949, 0.5604, 0.4949, 0.5489, 0.06778, 0.8044, 0.06835, 0.8169, 0.1037, 0.8041, 0.1029, 0.7918, 0.6402, 0.6099, 0.6394, 0.6216, 0.6682, 0.6449, 0.6691, 0.6331, 0.4949, 0.5489, 0.4949, 0.5604, 0.524, 0.5634, 0.5242, 0.5519, 0.1029, 0.7918, 0.1037, 0.8041, 0.1378, 0.7872, 0.1369, 0.7749, 0.6691, 0.6331, 0.6682, 0.6449, 0.6972, 0.6701, 0.6982, 0.6582, 0.5242, 0.5519, 0.524, 0.5634, 0.5529, 0.5714, 0.5533, 0.5599, 0.1369, 0.7749, 0.1378, 0.7872, 0.1707, 0.7666, 0.1697, 0.7544, 0.6982, 0.6582, 0.6972, 0.6701, 0.7266, 0.6962, 0.7277, 0.6843, 0.5533, 0.5599, 0.5529, 0.5714, 0.5818, 0.5841, 0.5824, 0.5725, 0.1697, 0.7544, 0.1707, 0.7666, 0.2024, 0.7433, 0.2013, 0.7312, 0.7277, 0.6843, 0.7266, 0.6962, 0.7566, 0.7223, 0.7577, 0.7102, 0.5824, 0.5725, 0.5818, 0.5841, 0.6106, 0.601, 0.6113, 0.5894, 0.2013, 0.7312, 0.2024, 0.7433, 0.2331, 0.7181, 0.232, 0.7061, 0.7577, 0.7102, 0.7566, 0.7223, 0.7874, 0.7473, 0.7885, 0.7351, 0.6113, 0.5894, 0.6106, 0.601, 0.6394, 0.6216, 0.6402, 0.6099, 0.232, 0.7061, 0.2331, 0.7181, 0.2631, 0.692, 0.262, 0.68, 0.7885, 0.7351, 0.7874, 0.7473, 0.8192, 0.7702, 0.8203, 0.7579, 0.262, 0.68, 0.2631, 0.692, 0.2924, 0.6659, 0.2914, 0.6541, 0.8203, 0.7579, 0.8192, 0.7702, 0.8523, 0.7902, 0.8532, 0.7779, 0.2914, 0.6541, 0.2924, 0.6659, 0.3215, 0.641, 0.3205, 0.6292, 0.8532, 0.7779, 0.8523, 0.7902, 0.8865, 0.8065, 0.8873, 0.7941, 0.3205, 0.6292, 0.3215, 0.641, 0.3503, 0.618, 0.3495, 0.6064, 0.8873, 0.7941, 0.8865, 0.8065, 0.922, 0.8185, 0.9225, 0.8061, 0.3495, 0.6064, 0.3503, 0.618, 0.3791, 0.598, 0.3784, 0.5864, 0.9225, 0.8061, 0.922, 0.8185, 0.9584, 0.8257, 0.9586, 0.8133, 0.4089, 0.5969, 0.3795, 0.6146, 0.3803, 0.6101, 0.4089, 0.595, 0.6394, 0.6216, 0.6379, 0.6374, 0.6666, 0.6599, 0.6682, 0.6449, 0.4949, 0.5604, 0.4949, 0.5782, 0.5236, 0.5811, 0.524, 0.5634, 0.1037, 0.8041, 0.1051, 0.8139, 0.1395, 0.7975, 0.1378, 0.7872, 0.6682, 0.6449, 0.6666, 0.6599, 0.6954, 0.6843, 0.6972, 0.6701, 0.524, 0.5634, 0.5236, 0.5811, 0.5523, 0.5888, 0.5529, 0.5714, 0.1378, 0.7872, 0.1395, 0.7975, 0.1726, 0.7777, 0.1707, 0.7666, 0.6972, 0.6701, 0.6954, 0.6843, 0.7247, 0.7096, 0.7266, 0.6962, 0.5529, 0.5714, 0.5523, 0.5888, 0.5809, 0.6011, 0.5818, 0.5841, 0.1707, 0.7666, 0.1726, 0.7777, 0.2044, 0.7551, 0.2024, 0.7433, 0.7266, 0.6962, 0.7247, 0.7096, 0.7546, 0.7348, 0.7566, 0.7223, 0.5818, 0.5841, 0.5809, 0.6011, 0.6094, 0.6175, 0.6106, 0.601, 0.2024, 0.7433, 0.2044, 0.7551, 0.2351, 0.7307, 0.2331, 0.7181, 0.7566, 0.7223, 0.7546, 0.7348, 0.7854, 0.7589, 0.7874, 0.7473, 0.6106, 0.601, 0.6094, 0.6175, 0.6379, 0.6374, 0.6394, 0.6216, 0.2331, 0.7181, 0.2351, 0.7307, 0.265, 0.7055, 0.2631, 0.692, 0.7874, 0.7473, 0.7854, 0.7589, 0.8174, 0.7811, 0.8192, 0.7702, 0.2631, 0.692, 0.265, 0.7055, 0.2942, 0.6803, 0.2924, 0.6659, 0.8192, 0.7702, 0.8174, 0.7811, 0.8506, 0.8004, 0.8523, 0.7902, 0.2924, 0.6659, 0.2942, 0.6803, 0.3231, 0.6561, 0.3215, 0.641, 0.8523, 0.7902, 0.8506, 0.8004, 0.8851, 0.8162, 0.8865, 0.8065, 0.3215, 0.641, 0.3231, 0.6561, 0.3517, 0.6339, 0.3503, 0.618, 0.8865, 0.8065, 0.8851, 0.8162, 0.921, 0.8278, 0.922, 0.8185, 0.3503, 0.618, 0.3517, 0.6339, 0.3803, 0.6146, 0.3791, 0.598, 0.922, 0.8185, 0.921, 0.8278, 0.9579, 0.8348, 0.9584, 0.8257, 0.3791, 0.598, 0.3803, 0.6146, 0.4089, 0.5988, 0.408, 0.5817, 0.9584, 0.8257, 0.9579, 0.8348, 0.9953, 0.8368, 0.9952, 0.8279, 0.408, 0.5817, 0.4089, 0.5988, 0.4375, 0.5872, 0.4369, 0.5697, 0.9952, 0.8279, 0.9953, 0.8368, 1.033, 0.834, 1.032, 0.8249, 0.4369, 0.5697, 0.4375, 0.5872, 0.4662, 0.5803, 0.4659, 0.5625, 0.03207, 0.8249, 0.03263, 0.834, 0.06939, 0.8262, 0.06835, 0.8169, 0.4959, 0.0636, 0.5359, 0.06657, 0.5303, 0.2254, 0.4954, 0.222, 0.6817, 0.1245, 0.7136, 0.1477, 0.6948, 0.3187, 0.6635, 0.292, 0.8599, 0.2408, 0.8869, 0.2608, 0.8853, 0.2923, 0.8578, 0.2724, 0.2425, 0.1371, 0.2732, 0.1122, 0.2764, 0.1438, 0.2455, 0.1686, 0.8869, 0.2608, 0.9138, 0.277, 0.9126, 0.3085, 0.8853, 0.2923, 0.2732, 0.1122, 0.3056, 0.08943, 0.3087, 0.121, 0.2764, 0.1438, 0.9138, 0.277, 0.9407, 0.2889, 0.9399, 0.3205, 0.9126, 0.3085, 0.3056, 0.08943, 0.3399, 0.06953, 0.3427, 0.1011, 0.3087, 0.121, 0.9407, 0.2889, 0.9676, 0.2961, 0.9672, 0.3276, 0.9399, 0.3205, 0.3399, 0.06953, 0.3763, 0.05329, 0.3787, 0.08485, 0.3427, 0.1011, 0.9676, 0.2961, 0.9945, 0.2982, 0.9945, 0.3298, 0.9672, 0.3276, 0.3763, 0.05329, 0.4147, 0.04136, 0.4165, 0.07292, 0.3787, 0.08485, 0.9945, 0.2982, 1.021, 0.2953, 1.022, 0.3268, 0.9945, 0.3298, 0.4147, 0.04136, 0.4549, 0.03418, 0.4558, 0.06574, 0.4165, 0.07292, 0.02133, 0.2953, 0.04821, 0.2873, 0.04912, 0.3189, 0.02181, 0.3268, 0.4549, 0.03418, 0.496, 0.03204, 0.4959, 0.0636, 0.4558, 0.06574, 0.04821, 0.2873, 0.07511, 0.2746, 0.07644, 0.3062, 0.04912, 0.3189, 0.6848, 0.09296, 0.7168, 0.1162, 0.7136, 0.1477, 0.6817, 0.1245, 0.496, 0.03204, 0.5369, 0.03501, 0.5359, 0.06657, 0.4959, 0.0636, 0.07511, 0.2746, 0.1021, 0.2578, 0.1038, 0.2893, 0.07644, 0.3062, 0.7168, 0.1162, 0.7472, 0.1413, 0.7442, 0.1728, 0.7136, 0.1477, 0.5369, 0.03501, 0.5768, 0.04298, 0.5749, 0.07454, 0.5359, 0.06657, 0.1021, 0.2578, 0.1292, 0.2373, 0.1313, 0.2689, 0.1038, 0.2893, 0.7472, 0.1413, 0.7765, 0.1673, 0.7736, 0.1988, 0.7442, 0.1728, 0.5768, 0.04298, 0.6149, 0.05565, 0.6124, 0.08721, 0.5749, 0.07454, 0.1292, 0.2373, 0.1566, 0.2141, 0.159, 0.2457, 0.1313, 0.2689, 0.7765, 0.1673, 0.8048, 0.1932, 0.8022, 0.2247, 0.7736, 0.1988, 0.6149, 0.05565, 0.6509, 0.07252, 0.648, 0.1041, 0.6124, 0.08721, 0.1566, 0.2141, 0.1845, 0.189, 0.1872, 0.2206, 0.159, 0.2457, 0.8048, 0.1932, 0.8325, 0.218, 0.8302, 0.2496, 0.8022, 0.2247, 0.6509, 0.07252, 0.6848, 0.09296, 0.6817, 0.1245, 0.648, 0.1041, 0.1845, 0.189, 0.213, 0.163, 0.2159, 0.1946, 0.1872, 0.2206, 0.8325, 0.218, 0.8599, 0.2408, 0.8578, 0.2724, 0.8302, 0.2496, 0.213, 0.163, 0.2425, 0.1371, 0.2455, 0.1686, 0.2159, 0.1946, 0.5647, 0.2346, 0.5985, 0.2491, 0.5958, 0.2994, 0.5628, 0.2848, 0.7253, 0.3475, 0.7554, 0.3774, 0.7512, 0.4277, 0.7211, 0.3978, 0.07644, 0.3062, 0.1038, 0.2893, 0.1155, 0.4814, 0.08559, 0.5008, 0.7136, 0.1477, 0.7442, 0.1728, 0.7253, 0.3475, 0.6948, 0.3187, 0.5359, 0.06657, 0.5749, 0.07454, 0.5647, 0.2346, 0.5303, 0.2254, 0.1038, 0.2893, 0.1313, 0.2689, 0.1453, 0.458, 0.1155, 0.4814, 0.7442, 0.1728, 0.7736, 0.1988, 0.7554, 0.3774, 0.7253, 0.3475, 0.5749, 0.07454, 0.6124, 0.08721, 0.5985, 0.2491, 0.5647, 0.2346, 0.1313, 0.2689, 0.159, 0.2457, 0.1749, 0.4313, 0.1453, 0.458, 0.7736, 0.1988, 0.8022, 0.2247, 0.7851, 0.4072, 0.7554, 0.3774, 0.6124, 0.08721, 0.648, 0.1041, 0.6315, 0.2685, 0.5985, 0.2491, 0.159, 0.2457, 0.1872, 0.2206, 0.2045, 0.4024, 0.1749, 0.4313, 0.8022, 0.2247, 0.8302, 0.2496, 0.8146, 0.4358, 0.7851, 0.4072, 0.648, 0.1041, 0.6817, 0.1245, 0.6635, 0.292, 0.6315, 0.2685, 0.1872, 0.2206, 0.2159, 0.1946, 0.2343, 0.3725, 0.2045, 0.4024, 0.8302, 0.2496, 0.8578, 0.2724, 0.8442, 0.462, 0.8146, 0.4358, 0.2159, 0.1946, 0.2455, 0.1686, 0.2645, 0.3427, 0.2343, 0.3725, 0.8578, 0.2724, 0.8853, 0.2923, 0.874, 0.4849, 0.8442, 0.462, 0.2455, 0.1686, 0.2764, 0.1438, 0.2952, 0.3142, 0.2645, 0.3427, 0.8853, 0.2923, 0.9126, 0.3085, 0.9039, 0.5035, 0.874, 0.4849, 0.2764, 0.1438, 0.3087, 0.121, 0.3266, 0.288, 0.2952, 0.3142, 0.9126, 0.3085, 0.9399, 0.3205, 0.934, 0.5173, 0.9039, 0.5035, 0.3087, 0.121, 0.3427, 0.1011, 0.3589, 0.2651, 0.3266, 0.288, 0.9399, 0.3205, 0.9672, 0.3276, 0.9643, 0.5255, 0.934, 0.5173, 0.3427, 0.1011, 0.3787, 0.08485, 0.392, 0.2464, 0.3589, 0.2651, 0.9672, 0.3276, 0.9945, 0.3298, 0.9948, 0.528, 0.9643, 0.5255, 0.3787, 0.08485, 0.4165, 0.07292, 0.4259, 0.2327, 0.392, 0.2464, 0.9945, 0.3298, 1.022, 0.3268, 1.025, 0.5246, 0.9948, 0.528, 0.4165, 0.07292, 0.4558, 0.06574, 0.4605, 0.2244, 0.4259, 0.2327, 0.02181, 0.3268, 0.04912, 0.3189, 0.05546, 0.5154, 0.02516, 0.5246, 0.4558, 0.06574, 0.4959, 0.0636, 0.4954, 0.222, 0.4605, 0.2244, 0.04912, 0.3189, 0.07644, 0.3062, 0.08559, 0.5008, 0.05546, 0.5154, 0.2385, 0.4228, 0.2686, 0.393, 0.2726, 0.441, 0.2425, 0.4708, 0.8109, 0.4861, 0.8409, 0.5123, 0.8377, 0.5603, 0.8073, 0.5341, 0.1453, 0.458, 0.1749, 0.4313, 0.1787, 0.4816, 0.1486, 0.5082, 0.7554, 0.3774, 0.7851, 0.4072, 0.7811, 0.4575, 0.7512, 0.4277, 0.5985, 0.2491, 0.6315, 0.2685, 0.6281, 0.3188, 0.5958, 0.2994, 0.1749, 0.4313, 0.2045, 0.4024, 0.2085, 0.4527, 0.1787, 0.4816, 0.7851, 0.4072, 0.8146, 0.4358, 0.8109, 0.4861, 0.7811, 0.4575, 0.6315, 0.2685, 0.6635, 0.292, 0.6597, 0.3423, 0.6281, 0.3188, 0.2045, 0.4024, 0.2343, 0.3725, 0.2385, 0.4228, 0.2085, 0.4527, 0.8146, 0.4358, 0.8442, 0.462, 0.8409, 0.5123, 0.8109, 0.4861, 0.2343, 0.3725, 0.2645, 0.3427, 0.2686, 0.393, 0.2385, 0.4228, 0.8442, 0.462, 0.874, 0.4849, 0.8712, 0.5352, 0.8409, 0.5123, 0.2645, 0.3427, 0.2952, 0.3142, 0.2992, 0.3645, 0.2686, 0.393, 0.874, 0.4849, 0.9039, 0.5035, 0.9017, 0.5538, 0.8712, 0.5352, 0.2952, 0.3142, 0.3266, 0.288, 0.3303, 0.3382, 0.2992, 0.3645, 0.9039, 0.5035, 0.934, 0.5173, 0.9325, 0.5675, 0.9017, 0.5538, 0.3266, 0.288, 0.3589, 0.2651, 0.3621, 0.3153, 0.3303, 0.3382, 0.934, 0.5173, 0.9643, 0.5255, 0.9636, 0.5758, 0.9325, 0.5675, 0.3589, 0.2651, 0.392, 0.2464, 0.3946, 0.2967, 0.3621, 0.3153, 0.9643, 0.5255, 0.9948, 0.528, 0.9948, 0.5783, 0.9636, 0.5758, 0.392, 0.2464, 0.4259, 0.2327, 0.4278, 0.283, 0.3946, 0.2967, 0.9948, 0.528, 1.025, 0.5246, 1.026, 0.5748, 0.9948, 0.5783, 0.4259, 0.2327, 0.4605, 0.2244, 0.4614, 0.2747, 0.4278, 0.283, 0.02516, 0.5246, 0.05546, 0.5154, 0.05707, 0.5657, 0.02601, 0.5748, 0.4605, 0.2244, 0.4954, 0.222, 0.4953, 0.2723, 0.4614, 0.2747, 0.05546, 0.5154, 0.08559, 0.5008, 0.08789, 0.5511, 0.05707, 0.5657, 0.6635, 0.292, 0.6948, 0.3187, 0.6907, 0.369, 0.6597, 0.3423, 0.4954, 0.222, 0.5303, 0.2254, 0.5292, 0.2757, 0.4953, 0.2723, 0.08559, 0.5008, 0.1155, 0.4814, 0.1184, 0.5317, 0.08789, 0.5511, 0.6948, 0.3187, 0.7253, 0.3475, 0.7211, 0.3978, 0.6907, 0.369, 0.5303, 0.2254, 0.5647, 0.2346, 0.5628, 0.2848, 0.5292, 0.2757, 0.1155, 0.4814, 0.1453, 0.458, 0.1486, 0.5082, 0.1184, 0.5317, 0.09018, 0.5991, 0.1213, 0.5797, 0.1352, 0.7365, 0.1015, 0.7522, 0.4952, 0.3203, 0.5282, 0.3237, 0.5245, 0.5293, 0.495, 0.5265, 0.8409, 0.5123, 0.8712, 0.5352, 0.8684, 0.5832, 0.8377, 0.5603, 0.2686, 0.393, 0.2992, 0.3645, 0.303, 0.4125, 0.2726, 0.441, 0.8712, 0.5352, 0.9017, 0.5538, 0.8995, 0.6018, 0.8684, 0.5832, 0.2992, 0.3645, 0.3303, 0.3382, 0.3338, 0.3862, 0.303, 0.4125, 0.9017, 0.5538, 0.9325, 0.5675, 0.931, 0.6155, 0.8995, 0.6018, 0.3303, 0.3382, 0.3621, 0.3153, 0.3651, 0.3634, 0.3338, 0.3862, 0.9325, 0.5675, 0.9636, 0.5758, 0.9629, 0.6238, 0.931, 0.6155, 0.3621, 0.3153, 0.3946, 0.2967, 0.397, 0.3447, 0.3651, 0.3634, 0.9636, 0.5758, 0.9948, 0.5783, 0.9949, 0.6263, 0.9629, 0.6238, 0.3946, 0.2967, 0.4278, 0.283, 0.4294, 0.331, 0.397, 0.3447, 0.9948, 0.5783, 1.026, 0.5748, 1.027, 0.6228, 0.9949, 0.6263, 0.4278, 0.283, 0.4614, 0.2747, 0.4622, 0.3227, 0.4294, 0.331, 0.02601, 0.5748, 0.05707, 0.5657, 0.05868, 0.6137, 0.02687, 0.6228, 0.4614, 0.2747, 0.4953, 0.2723, 0.4952, 0.3203, 0.4622, 0.3227, 0.05707, 0.5657, 0.08789, 0.5511, 0.09018, 0.5991, 0.05868, 0.6137, 0.6597, 0.3423, 0.6907, 0.369, 0.6869, 0.417, 0.6562, 0.3903, 0.4953, 0.2723, 0.5292, 0.2757, 0.5282, 0.3237, 0.4952, 0.3203, 0.08789, 0.5511, 0.1184, 0.5317, 0.1213, 0.5797, 0.09018, 0.5991, 0.6907, 0.369, 0.7211, 0.3978, 0.7172, 0.4458, 0.6869, 0.417, 0.5292, 0.2757, 0.5628, 0.2848, 0.561, 0.3328, 0.5282, 0.3237, 0.1184, 0.5317, 0.1486, 0.5082, 0.152, 0.5562, 0.1213, 0.5797, 0.7211, 0.3978, 0.7512, 0.4277, 0.7472, 0.4757, 0.7172, 0.4458, 0.5628, 0.2848, 0.5958, 0.2994, 0.5933, 0.3474, 0.561, 0.3328, 0.1486, 0.5082, 0.1787, 0.4816, 0.1823, 0.5296, 0.152, 0.5562, 0.7512, 0.4277, 0.7811, 0.4575, 0.7772, 0.5055, 0.7472, 0.4757, 0.5958, 0.2994, 0.6281, 0.3188, 0.625, 0.3668, 0.5933, 0.3474, 0.1787, 0.4816, 0.2085, 0.4527, 0.2124, 0.5007, 0.1823, 0.5296, 0.7811, 0.4575, 0.8109, 0.4861, 0.8073, 0.5341, 0.7772, 0.5055, 0.6281, 0.3188, 0.6597, 0.3423, 0.6562, 0.3903, 0.625, 0.3668, 0.2085, 0.4527, 0.2385, 0.4228, 0.2425, 0.4708, 0.2124, 0.5007, 0.1994, 0.6959, 0.2301, 0.6725, 0.2314, 0.6838, 0.2007, 0.7068, 0.5834, 0.5485, 0.6126, 0.5642, 0.6117, 0.5767, 0.5827, 0.5612, 0.6869, 0.417, 0.7172, 0.4458, 0.7001, 0.6281, 0.6708, 0.6047, 0.5282, 0.3237, 0.561, 0.3328, 0.554, 0.5367, 0.5245, 0.5293, 0.1213, 0.5797, 0.152, 0.5562, 0.1678, 0.7174, 0.1352, 0.7365, 0.7172, 0.4458, 0.7472, 0.4757, 0.7296, 0.6523, 0.7001, 0.6281, 0.561, 0.3328, 0.5933, 0.3474, 0.5834, 0.5485, 0.554, 0.5367, 0.152, 0.5562, 0.1823, 0.5296, 0.1994, 0.6959, 0.1678, 0.7174, 0.7472, 0.4757, 0.7772, 0.5055, 0.7597, 0.6764, 0.7296, 0.6523, 0.5933, 0.3474, 0.625, 0.3668, 0.6126, 0.5642, 0.5834, 0.5485, 0.1823, 0.5296, 0.2124, 0.5007, 0.2301, 0.6725, 0.1994, 0.6959, 0.7772, 0.5055, 0.8073, 0.5341, 0.7904, 0.6995, 0.7597, 0.6764, 0.625, 0.3668, 0.6562, 0.3903, 0.6417, 0.5832, 0.6126, 0.5642, 0.2124, 0.5007, 0.2425, 0.4708, 0.2601, 0.6483, 0.2301, 0.6725, 0.8073, 0.5341, 0.8377, 0.5603, 0.8221, 0.7207, 0.7904, 0.6995, 0.2425, 0.4708, 0.2726, 0.441, 0.2896, 0.6242, 0.2601, 0.6483, 0.8377, 0.5603, 0.8684, 0.5832, 0.8548, 0.7392, 0.8221, 0.7207, 0.2726, 0.441, 0.303, 0.4125, 0.3189, 0.6011, 0.2896, 0.6242, 0.8684, 0.5832, 0.8995, 0.6018, 0.8886, 0.7543, 0.8548, 0.7392, 0.303, 0.4125, 0.3338, 0.3862, 0.348, 0.5799, 0.3189, 0.6011, 0.8995, 0.6018, 0.931, 0.6155, 0.9234, 0.7654, 0.8886, 0.7543, 0.3338, 0.3862, 0.3651, 0.3634, 0.3772, 0.5614, 0.348, 0.5799, 0.931, 0.6155, 0.9629, 0.6238, 0.9591, 0.7721, 0.9234, 0.7654, 0.3651, 0.3634, 0.397, 0.3447, 0.4065, 0.5463, 0.3772, 0.5614, 0.9629, 0.6238, 0.9949, 0.6263, 0.9952, 0.7741, 0.9591, 0.7721, 0.397, 0.3447, 0.4294, 0.331, 0.4359, 0.5352, 0.4065, 0.5463, 0.9949, 0.6263, 1.027, 0.6228, 1.031, 0.7714, 0.9952, 0.7741, 0.4294, 0.331, 0.4622, 0.3227, 0.4654, 0.5285, 0.4359, 0.5352, 0.02687, 0.6228, 0.05868, 0.6137, 0.06676, 0.7639, 0.03119, 0.7714, 0.4622, 0.3227, 0.4952, 0.3203, 0.495, 0.5265, 0.4654, 0.5285, 0.05868, 0.6137, 0.09018, 0.5991, 0.1015, 0.7522, 0.06676, 0.7639, 0.6562, 0.3903, 0.6869, 0.417, 0.6708, 0.6047, 0.6417, 0.5832, 0.8536, 0.7497, 0.8877, 0.7646, 0.8867, 0.7776, 0.8524, 0.7627, 0.2909, 0.636, 0.3201, 0.6132, 0.3213, 0.6265, 0.2922, 0.6493, 0.7597, 0.6764, 0.7904, 0.6995, 0.7891, 0.7104, 0.7583, 0.6876, 0.6126, 0.5642, 0.6417, 0.5832, 0.6407, 0.5955, 0.6117, 0.5767, 0.2301, 0.6725, 0.2601, 0.6483, 0.2614, 0.6599, 0.2314, 0.6838, 0.7904, 0.6995, 0.8221, 0.7207, 0.8208, 0.7314, 0.7891, 0.7104, 0.2601, 0.6483, 0.2896, 0.6242, 0.2909, 0.636, 0.2614, 0.6599, 0.8221, 0.7207, 0.8548, 0.7392, 0.8536, 0.7497, 0.8208, 0.7314, 0.2896, 0.6242, 0.3189, 0.6011, 0.3201, 0.6132, 0.2909, 0.636, 0.8548, 0.7392, 0.8886, 0.7543, 0.8877, 0.7646, 0.8536, 0.7497, 0.3189, 0.6011, 0.348, 0.5799, 0.3491, 0.5922, 0.3201, 0.6132, 0.8886, 0.7543, 0.9234, 0.7654, 0.9228, 0.7756, 0.8877, 0.7646, 0.348, 0.5799, 0.3772, 0.5614, 0.3781, 0.5739, 0.3491, 0.5922, 0.9234, 0.7654, 0.9591, 0.7721, 0.9588, 0.7822, 0.9228, 0.7756, 0.3772, 0.5614, 0.4065, 0.5463, 0.4072, 0.559, 0.3781, 0.5739, 0.9591, 0.7721, 0.9952, 0.7741, 0.9952, 0.7842, 0.9588, 0.7822, 0.4065, 0.5463, 0.4359, 0.5352, 0.4364, 0.548, 0.4072, 0.559, 0.9952, 0.7741, 1.031, 0.7714, 1.032, 0.7814, 0.9952, 0.7842, 0.4359, 0.5352, 0.4654, 0.5285, 0.4656, 0.5414, 0.4364, 0.548, 0.03119, 0.7714, 0.06676, 0.7639, 0.06747, 0.7741, 0.03157, 0.7814, 0.4654, 0.5285, 0.495, 0.5265, 0.495, 0.5395, 0.4656, 0.5414, 0.06676, 0.7639, 0.1015, 0.7522, 0.1025, 0.7625, 0.06747, 0.7741, 0.6417, 0.5832, 0.6708, 0.6047, 0.6696, 0.6168, 0.6407, 0.5955, 0.495, 0.5265, 0.5245, 0.5293, 0.5243, 0.5422, 0.495, 0.5395, 0.1015, 0.7522, 0.1352, 0.7365, 0.1364, 0.7469, 0.1025, 0.7625, 0.6708, 0.6047, 0.7001, 0.6281, 0.6988, 0.6399, 0.6696, 0.6168, 0.5245, 0.5293, 0.554, 0.5367, 0.5535, 0.5495, 0.5243, 0.5422, 0.1352, 0.7365, 0.1678, 0.7174, 0.1691, 0.7282, 0.1364, 0.7469, 0.7001, 0.6281, 0.7296, 0.6523, 0.7283, 0.6638, 0.6988, 0.6399, 0.554, 0.5367, 0.5834, 0.5485, 0.5827, 0.5612, 0.5535, 0.5495, 0.1678, 0.7174, 0.1994, 0.6959, 0.2007, 0.7068, 0.1691, 0.7282, 0.7296, 0.6523, 0.7597, 0.6764, 0.7583, 0.6876, 0.7283, 0.6638, 0.9584, 0.7951, 0.9952, 0.7971, 0.9952, 0.809, 0.9581, 0.807, 0.379, 0.5873, 0.4079, 0.5724, 0.4084, 0.5835, 0.3797, 0.5985, 0.3201, 0.6132, 0.3491, 0.5922, 0.3501, 0.6056, 0.3213, 0.6265, 0.8877, 0.7646, 0.9228, 0.7756, 0.9221, 0.7885, 0.8867, 0.7776, 0.3491, 0.5922, 0.3781, 0.5739, 0.379, 0.5873, 0.3501, 0.6056, 0.9228, 0.7756, 0.9588, 0.7822, 0.9584, 0.7951, 0.9221, 0.7885, 0.3781, 0.5739, 0.4072, 0.559, 0.4079, 0.5724, 0.379, 0.5873, 0.9588, 0.7822, 0.9952, 0.7842, 0.9952, 0.7971, 0.9584, 0.7951, 0.4072, 0.559, 0.4364, 0.548, 0.4368, 0.5615, 0.4079, 0.5724, 0.9952, 0.7842, 1.032, 0.7814, 1.032, 0.7943, 0.9952, 0.7971, 0.4364, 0.548, 0.4656, 0.5414, 0.4659, 0.5549, 0.4368, 0.5615, 0.03157, 0.7814, 0.06747, 0.7741, 0.06821, 0.787, 0.03198, 0.7943, 0.4656, 0.5414, 0.495, 0.5395, 0.4949, 0.5529, 0.4659, 0.5549, 0.06747, 0.7741, 0.1025, 0.7625, 0.1035, 0.7754, 0.06821, 0.787, 0.6407, 0.5955, 0.6696, 0.6168, 0.6684, 0.6301, 0.6396, 0.6088, 0.495, 0.5395, 0.5243, 0.5422, 0.524, 0.5556, 0.4949, 0.5529, 0.1025, 0.7625, 0.1364, 0.7469, 0.1376, 0.7599, 0.1035, 0.7754, 0.6696, 0.6168, 0.6988, 0.6399, 0.6975, 0.6531, 0.6684, 0.6301, 0.5243, 0.5422, 0.5535, 0.5495, 0.553, 0.563, 0.524, 0.5556, 0.1364, 0.7469, 0.1691, 0.7282, 0.1705, 0.7412, 0.1376, 0.7599, 0.6988, 0.6399, 0.7283, 0.6638, 0.7269, 0.6769, 0.6975, 0.6531, 0.5535, 0.5495, 0.5827, 0.5612, 0.582, 0.5746, 0.553, 0.563, 0.1691, 0.7282, 0.2007, 0.7068, 0.2022, 0.7199, 0.1705, 0.7412, 0.7283, 0.6638, 0.7583, 0.6876, 0.7569, 0.7007, 0.7269, 0.6769, 0.5827, 0.5612, 0.6117, 0.5767, 0.6108, 0.59, 0.582, 0.5746, 0.2007, 0.7068, 0.2314, 0.6838, 0.2329, 0.6969, 0.2022, 0.7199, 0.7583, 0.6876, 0.7891, 0.7104, 0.7876, 0.7235, 0.7569, 0.7007, 0.6117, 0.5767, 0.6407, 0.5955, 0.6396, 0.6088, 0.6108, 0.59, 0.2314, 0.6838, 0.2614, 0.6599, 0.2628, 0.673, 0.2329, 0.6969, 0.7891, 0.7104, 0.8208, 0.7314, 0.8195, 0.7444, 0.7876, 0.7235, 0.2614, 0.6599, 0.2909, 0.636, 0.2922, 0.6493, 0.2628, 0.673, 0.8208, 0.7314, 0.8536, 0.7497, 0.8524, 0.7627, 0.8195, 0.7444, 0.06881, 0.7989, 0.1043, 0.7873, 0.1051, 0.8015, 0.06938, 0.8134, 0.466, 0.5659, 0.4949, 0.564, 0.4949, 0.5751, 0.4662, 0.5771, 0.4079, 0.5724, 0.4368, 0.5615, 0.4372, 0.5725, 0.4084, 0.5835, 0.9952, 0.7971, 1.032, 0.7943, 1.032, 0.8062, 0.9952, 0.809, 0.4368, 0.5615, 0.4659, 0.5549, 0.466, 0.5659, 0.4372, 0.5725, 0.03198, 0.7943, 0.06821, 0.787, 0.06881, 0.7989, 0.03231, 0.8062, 0.4659, 0.5549, 0.4949, 0.5529, 0.4949, 0.564, 0.466, 0.5659, 0.06821, 0.787, 0.1035, 0.7754, 0.1043, 0.7873, 0.06881, 0.7989, 0.6396, 0.6088, 0.6684, 0.6301, 0.6675, 0.6414, 0.6387, 0.62, 0.4949, 0.5529, 0.524, 0.5556, 0.5238, 0.5667, 0.4949, 0.564, 0.1035, 0.7754, 0.1376, 0.7599, 0.1386, 0.7717, 0.1043, 0.7873, 0.6684, 0.6301, 0.6975, 0.6531, 0.6964, 0.6645, 0.6675, 0.6414, 0.524, 0.5556, 0.553, 0.563, 0.5526, 0.574, 0.5238, 0.5667, 0.1376, 0.7599, 0.1705, 0.7412, 0.1715, 0.7529, 0.1386, 0.7717, 0.6975, 0.6531, 0.7269, 0.6769, 0.7257, 0.6884, 0.6964, 0.6645, 0.553, 0.563, 0.582, 0.5746, 0.5814, 0.5857, 0.5526, 0.574, 0.1705, 0.7412, 0.2022, 0.7199, 0.2033, 0.7316, 0.1715, 0.7529, 0.7269, 0.6769, 0.7569, 0.7007, 0.7557, 0.7123, 0.7257, 0.6884, 0.582, 0.5746, 0.6108, 0.59, 0.6101, 0.6012, 0.5814, 0.5857, 0.2022, 0.7199, 0.2329, 0.6969, 0.234, 0.7085, 0.2033, 0.7316, 0.7569, 0.7007, 0.7876, 0.7235, 0.7865, 0.7352, 0.7557, 0.7123, 0.6108, 0.59, 0.6396, 0.6088, 0.6387, 0.62, 0.6101, 0.6012, 0.2329, 0.6969, 0.2628, 0.673, 0.2639, 0.6845, 0.234, 0.7085, 0.7876, 0.7235, 0.8195, 0.7444, 0.8184, 0.7562, 0.7865, 0.7352, 0.2628, 0.673, 0.2922, 0.6493, 0.2933, 0.6607, 0.2639, 0.6845, 0.8195, 0.7444, 0.8524, 0.7627, 0.8515, 0.7745, 0.8184, 0.7562, 0.2922, 0.6493, 0.3213, 0.6265, 0.3222, 0.6378, 0.2933, 0.6607, 0.8524, 0.7627, 0.8867, 0.7776, 0.8859, 0.7894, 0.8515, 0.7745, 0.3213, 0.6265, 0.3501, 0.6056, 0.351, 0.6168, 0.3222, 0.6378, 0.8867, 0.7776, 0.9221, 0.7885, 0.9215, 0.8004, 0.8859, 0.7894, 0.3501, 0.6056, 0.379, 0.5873, 0.3797, 0.5985, 0.351, 0.6168, 0.9221, 0.7885, 0.9584, 0.7951, 0.9581, 0.807, 0.9215, 0.8004, 0.6387, 0.62, 0.6675, 0.6414, 0.6666, 0.6536, 0.6379, 0.632, 0.4949, 0.564, 0.5238, 0.5667, 0.5236, 0.5779, 0.4949, 0.5751, 0.1043, 0.7873, 0.1386, 0.7717, 0.1395, 0.7858, 0.1051, 0.8015, 0.6675, 0.6414, 0.6964, 0.6645, 0.6954, 0.6771, 0.6666, 0.6536, 0.5238, 0.5667, 0.5526, 0.574, 0.5523, 0.5853, 0.5236, 0.5779, 0.1386, 0.7717, 0.1715, 0.7529, 0.1726, 0.7667, 0.1395, 0.7858, 0.6964, 0.6645, 0.7257, 0.6884, 0.7247, 0.7013, 0.6954, 0.6771, 0.5526, 0.574, 0.5814, 0.5857, 0.5809, 0.5972, 0.5523, 0.5853, 0.1715, 0.7529, 0.2033, 0.7316, 0.2044, 0.7451, 0.1726, 0.7667, 0.7257, 0.6884, 0.7557, 0.7123, 0.7546, 0.7255, 0.7247, 0.7013, 0.5814, 0.5857, 0.6101, 0.6012, 0.6094, 0.6129, 0.5809, 0.5972, 0.2033, 0.7316, 0.234, 0.7085, 0.2351, 0.7216, 0.2044, 0.7451, 0.7557, 0.7123, 0.7865, 0.7352, 0.7854, 0.7487, 0.7546, 0.7255, 0.6101, 0.6012, 0.6387, 0.62, 0.6379, 0.632, 0.6094, 0.6129, 0.234, 0.7085, 0.2639, 0.6845, 0.265, 0.6974, 0.2351, 0.7216, 0.7865, 0.7352, 0.8184, 0.7562, 0.8174, 0.77, 0.7854, 0.7487, 0.2639, 0.6845, 0.2933, 0.6607, 0.2942, 0.6732, 0.265, 0.6974, 0.8184, 0.7562, 0.8515, 0.7745, 0.8506, 0.7886, 0.8174, 0.77, 0.2933, 0.6607, 0.3222, 0.6378, 0.3231, 0.65, 0.2942, 0.6732, 0.8515, 0.7745, 0.8859, 0.7894, 0.8851, 0.8037, 0.8506, 0.7886, 0.3222, 0.6378, 0.351, 0.6168, 0.3517, 0.6287, 0.3231, 0.65, 0.8859, 0.7894, 0.9215, 0.8004, 0.921, 0.8149, 0.8851, 0.8037, 0.351, 0.6168, 0.3797, 0.5985, 0.3803, 0.6101, 0.3517, 0.6287, 0.9215, 0.8004, 0.9581, 0.807, 0.9579, 0.8216, 0.921, 0.8149, 0.3797, 0.5985, 0.4084, 0.5835, 0.4089, 0.595, 0.3803, 0.6101, 0.9581, 0.807, 0.9952, 0.809, 0.9953, 0.8236, 0.9579, 0.8216, 0.4084, 0.5835, 0.4372, 0.5725, 0.4375, 0.5838, 0.4089, 0.595, 0.9952, 0.809, 1.032, 0.8062, 1.033, 0.8208, 0.9953, 0.8236, 0.4372, 0.5725, 0.466, 0.5659, 0.4662, 0.5771, 0.4375, 0.5838, 0.03231, 0.8062, 0.06881, 0.7989, 0.06938, 0.8134, 0.03262, 0.8208, 0.9579, 0.8282, 0.921, 0.8213, 0.921, 0.8149, 0.9579, 0.8216, 0.9953, 0.8302, 0.9579, 0.8282, 0.9579, 0.8216, 0.9953, 0.8236, 0.4375, 0.5855, 0.4089, 0.5969, 0.4089, 0.595, 0.4375, 0.5838, 1.033, 0.8274, 0.9953, 0.8302, 0.9953, 0.8236, 1.033, 0.8208, 0.4662, 0.5787, 0.4375, 0.5855, 0.4375, 0.5838, 0.4662, 0.5771, 0.06939, 0.8198, 0.03263, 0.8274, 0.03262, 0.8208, 0.06938, 0.8134, 0.4949, 0.5767, 0.4662, 0.5787, 0.4662, 0.5771, 0.4949, 0.5751, 0.1051, 0.8077, 0.06939, 0.8198, 0.06938, 0.8134, 0.1051, 0.8015, 0.6666, 0.6568, 0.6379, 0.6347, 0.6379, 0.632, 0.6666, 0.6536, 0.5236, 0.5795, 0.4949, 0.5767, 0.4949, 0.5751, 0.5236, 0.5779, 0.1395, 0.7916, 0.1051, 0.8077, 0.1051, 0.8015, 0.1395, 0.7858, 0.6954, 0.6807, 0.6666, 0.6568, 0.6666, 0.6536, 0.6954, 0.6771, 0.5523, 0.5871, 0.5236, 0.5795, 0.5236, 0.5779, 0.5523, 0.5853, 0.1726, 0.7722, 0.1395, 0.7916, 0.1395, 0.7858, 0.1726, 0.7667, 0.7247, 0.7054, 0.6954, 0.6807, 0.6954, 0.6771, 0.7247, 0.7013, 0.5809, 0.5991, 0.5523, 0.5871, 0.5523, 0.5853, 0.5809, 0.5972, 0.2044, 0.7501, 0.1726, 0.7722, 0.1726, 0.7667, 0.2044, 0.7451, 0.7546, 0.7301, 0.7247, 0.7054, 0.7247, 0.7013, 0.7546, 0.7255, 0.6094, 0.6152, 0.5809, 0.5991, 0.5809, 0.5972, 0.6094, 0.6129, 0.2351, 0.7262, 0.2044, 0.7501, 0.2044, 0.7451, 0.2351, 0.7216, 0.7854, 0.7538, 0.7546, 0.7301, 0.7546, 0.7255, 0.7854, 0.7487, 0.6379, 0.6347, 0.6094, 0.6152, 0.6094, 0.6129, 0.6379, 0.632, 0.265, 0.7014, 0.2351, 0.7262, 0.2351, 0.7216, 0.265, 0.6974, 0.8174, 0.7755, 0.7854, 0.7538, 0.7854, 0.7487, 0.8174, 0.77, 0.2942, 0.6767, 0.265, 0.7014, 0.265, 0.6974, 0.2942, 0.6732, 0.8506, 0.7945, 0.8174, 0.7755, 0.8174, 0.77, 0.8506, 0.7886, 0.3231, 0.653, 0.2942, 0.6767, 0.2942, 0.6732, 0.3231, 0.65, 0.8851, 0.81, 0.8506, 0.7945, 0.8506, 0.7886, 0.8851, 0.8037, 0.3517, 0.6313, 0.3231, 0.653, 0.3231, 0.65, 0.3517, 0.6287, 0.921, 0.8213, 0.8851, 0.81, 0.8851, 0.8037, 0.921, 0.8149, 0.02134, 0.2868, 0.04822, 0.2785, 0.04734, 0.246, 0.02088, 0.2543, 0.4025, 0.9904, 0.3087, 0.9619, 0.2222, 0.9157, 0.1464, 0.8536, 0.08427, 0.7778, 0.03806, 0.6913, 0.009607, 0.5975, 5.96e-08, 0.5, 0.009607, 0.4025, 0.03806, 0.3087, 0.08427, 0.2222, 0.1464, 0.1464, 0.2222, 0.08427, 0.3087, 0.03806, 0.4025, 0.009607, 0.5, -1.788e-07, 0.5975, 0.009607, 0.6913, 0.03806, 0.7778, 0.08427, 0.8536, 0.1464, 0.9157, 0.2222, 0.9619, 0.3087, 0.9904, 0.4025, 1.0, 0.5, 0.9904, 0.5975, 0.9619, 0.6913, 0.9157, 0.7778, 0.8536, 0.8536, 0.7778, 0.9157, 0.6913, 0.9619, 0.5975, 0.9904, 0.5, 1.0, 0.4549, 0.01498, 0.496, 0.01275, 0.4961, -0.0198, 0.454, -0.01756, 0.04822, 0.2785, 0.07512, 0.2653, 0.07384, 0.2328, 0.04734, 0.246, 0.6848, 0.07617, 0.7168, 0.1003, 0.7199, 0.06779, 0.6879, 0.04363, 0.496, 0.01275, 0.5369, 0.01584, 0.538, -0.0167, 0.4961, -0.0198, 0.07512, 0.2653, 0.1021, 0.2478, 0.1004, 0.2152, 0.07384, 0.2328, 0.7168, 0.1003, 0.7472, 0.1265, 0.7503, 0.09391, 0.7199, 0.06779, 0.5369, 0.01584, 0.5768, 0.02414, 0.5788, -0.008402, 0.538, -0.0167, 0.1021, 0.2478, 0.1292, 0.2265, 0.1272, 0.1939, 0.1004, 0.2152, 0.7472, 0.1265, 0.7765, 0.1535, 0.7793, 0.121, 0.7503, 0.09391, 0.5768, 0.02414, 0.6149, 0.03733, 0.6175, 0.004785, 0.5788, -0.008402, 0.1292, 0.2265, 0.1566, 0.2023, 0.1543, 0.1698, 0.1272, 0.1939, 0.7765, 0.1535, 0.8048, 0.1805, 0.8074, 0.148, 0.7793, 0.121, 0.6149, 0.03733, 0.6509, 0.0549, 0.6538, 0.02235, 0.6175, 0.004785, 0.1566, 0.2023, 0.1845, 0.1762, 0.1818, 0.1436, 0.1543, 0.1698, 0.8048, 0.1805, 0.8325, 0.2064, 0.8348, 0.1738, 0.8074, 0.148, 0.6509, 0.0549, 0.6848, 0.07617, 0.6879, 0.04363, 0.6538, 0.02235, 0.1845, 0.1762, 0.213, 0.1491, 0.2101, 0.1166, 0.1818, 0.1436, 0.8325, 0.2064, 0.8599, 0.2301, 0.8618, 0.1976, 0.8348, 0.1738, 0.213, 0.1491, 0.2425, 0.1221, 0.2394, 0.08958, 0.2101, 0.1166, 0.8599, 0.2301, 0.8869, 0.2509, 0.8885, 0.2183, 0.8618, 0.1976, 0.2425, 0.1221, 0.2732, 0.09626, 0.2701, 0.06371, 0.2394, 0.08958, 0.8869, 0.2509, 0.9138, 0.2678, 0.9151, 0.2352, 0.8885, 0.2183, 0.2732, 0.09626, 0.3056, 0.0725, 0.3025, 0.03996, 0.2701, 0.06371, 0.9138, 0.2678, 0.9407, 0.2802, 0.9415, 0.2477, 0.9151, 0.2352, 0.3056, 0.0725, 0.3399, 0.05178, 0.3369, 0.01923, 0.3025, 0.03996, 0.9407, 0.2802, 0.9676, 0.2877, 0.968, 0.2551, 0.9415, 0.2477, 0.3399, 0.05178, 0.3763, 0.03488, 0.3738, 0.002332, 0.3369, 0.01923, 0.9676, 0.2877, 0.9945, 0.2899, 0.9944, 0.2574, 0.968, 0.2551, 0.3763, 0.03488, 0.4147, 0.02245, 0.4129, -0.01009, 0.3738, 0.002332, 0.9945, 0.2899, 1.021, 0.2868, 1.021, 0.2543, 0.9944, 0.2574, 0.4147, 0.02245, 0.4549, 0.01498, 0.454, -0.01756, 0.4129, -0.01009, 0.4063, 0.971, 0.5, 0.9802, 0.5937, 0.971, 0.6838, 0.9437, 0.7668, 0.8993, 0.8396, 0.8396, 0.8993, 0.7668, 0.9437, 0.6838, 0.971, 0.5937, 0.9802, 0.5, 0.971, 0.4063, 0.9437, 0.3162, 0.8993, 0.2332, 0.8396, 0.1604, 0.7668, 0.1007, 0.6838, 0.05632, 0.5937, 0.02899, 0.5, 0.01976, 0.4063, 0.02899, 0.3162, 0.05632, 0.2332, 0.1007, 0.1604, 0.1604, 0.1007, 0.2332, 0.05632, 0.3162, 0.02899, 0.4063, 0.01976, 0.5, 0.02899, 0.5937, 0.05632, 0.6838, 0.1007, 0.7668, 0.1604, 0.8396, 0.2332, 0.8993, 0.3162, 0.9437, 0.921, 0.8278, 0.8851, 0.8162, 0.8851, 0.81, 0.921, 0.8213, 0.3517, 0.6339, 0.3231, 0.6561, 0.3231, 0.653, 0.3517, 0.6313, 0.8851, 0.8162, 0.8506, 0.8004, 0.8506, 0.7945, 0.8851, 0.81, 0.3231, 0.6561, 0.2942, 0.6803, 0.2942, 0.6767, 0.3231, 0.653, 0.8506, 0.8004, 0.8174, 0.7811, 0.8174, 0.7755, 0.8506, 0.7945, 0.2942, 0.6803, 0.265, 0.7055, 0.265, 0.7014, 0.2942, 0.6767, 0.8174, 0.7811, 0.7854, 0.7589, 0.7854, 0.7538, 0.8174, 0.7755, 0.265, 0.7055, 0.2351, 0.7307, 0.2351, 0.7262, 0.265, 0.7014, 0.6379, 0.6374, 0.6094, 0.6175, 0.6094, 0.6152, 0.6379, 0.6347, 0.7854, 0.7589, 0.7546, 0.7348, 0.7546, 0.7301, 0.7854, 0.7538, 0.2351, 0.7307, 0.2044, 0.7551, 0.2044, 0.7501, 0.2351, 0.7262, 0.6094, 0.6175, 0.5809, 0.6011, 0.5809, 0.5991, 0.6094, 0.6152, 0.7546, 0.7348, 0.7247, 0.7096, 0.7247, 0.7054, 0.7546, 0.7301, 0.2044, 0.7551, 0.1726, 0.7777, 0.1726, 0.7722, 0.2044, 0.7501, 0.5809, 0.6011, 0.5523, 0.5888, 0.5523, 0.5871, 0.5809, 0.5991, 0.7247, 0.7096, 0.6954, 0.6843, 0.6954, 0.6807, 0.7247, 0.7054, 0.1726, 0.7777, 0.1395, 0.7975, 0.1395, 0.7916, 0.1726, 0.7722, 0.5523, 0.5888, 0.5236, 0.5811, 0.5236, 0.5795, 0.5523, 0.5871, 0.6954, 0.6843, 0.6666, 0.6599, 0.6666, 0.6568, 0.6954, 0.6807, 0.1395, 0.7975, 0.1051, 0.8139, 0.1051, 0.8077, 0.1395, 0.7916, 0.5236, 0.5811, 0.4949, 0.5782, 0.4949, 0.5767, 0.5236, 0.5795, 0.6666, 0.6599, 0.6379, 0.6374, 0.6379, 0.6347, 0.6666, 0.6568, 0.1051, 0.8139, 0.06939, 0.8262, 0.06939, 0.8198, 0.1051, 0.8077, 0.4949, 0.5782, 0.4662, 0.5803, 0.4662, 0.5787, 0.4949, 0.5767, 0.06939, 0.8262, 0.03263, 0.834, 0.03263, 0.8274, 0.06939, 0.8198, 0.4662, 0.5803, 0.4375, 0.5872, 0.4375, 0.5855, 0.4662, 0.5787, 1.033, 0.834, 0.9953, 0.8368, 0.9953, 0.8302, 1.033, 0.8274, 0.4375, 0.5872, 0.4089, 0.5988, 0.4089, 0.5969, 0.4375, 0.5855, 0.9953, 0.8368, 0.9579, 0.8348, 0.9579, 0.8282, 0.9953, 0.8302, 0.9579, 0.8348, 0.921, 0.8278, 0.921, 0.8213, 0.9579, 0.8282, 0.4089, 0.5988, 0.3803, 0.6146, 0.3795, 0.6146, 0.4089, 0.5969, 0.3803, 0.6146, 0.3517, 0.6339, 0.3517, 0.6313, 0.3795, 0.6146, 0.3795, 0.6146, 0.3517, 0.6313, 0.3517, 0.6287, 0.3803, 0.6101])
me_circle.materials.append(mat_material_001)
me_circle.use_remesh_fix_poles = True
me_circle.use_remesh_preserve_attributes = False
me_circle.use_mirror_vertex_groups = False
me_circle.update()

# ---- objects
ob_circle = bpy.data.objects.new('Circle', me_circle)

# ---- transforms, parenting, visibility, modifiers, constraints
ob_circle.location = (0.0, 0.0, 0.0)
ob_circle.lineart.crease_threshold = 0.0
_m = ob_circle.modifiers.new('Subdivision', 'SUBSURF')
_m.uv_smooth = 'PRESERVE_CORNERS'
_m.levels = 3

# ---- collection membership
col_collection.objects.link(ob_circle)

# ---- scene / render settings (as saved in the file)
scene.frame_start = 1; scene.frame_end = 250; scene.frame_set(1)
scene.render.engine = 'BLENDER_EEVEE_NEXT'
scene.cycles.use_denoising = False
scene.cycles.samples = 128
scene.cycles.sampling_pattern = 'TABULATED_SOBOL'
scene.cycles.use_adaptive_sampling = False
scene.cycles.use_light_tree = False
scene.view_settings.view_transform = 'Filmic'
bpy.context.view_layer.update()

# ---- added for rendering (the .blend has no active camera and no usable light): camera, sun
cam_auto = bpy.data.cameras.new('AutoCamera')
cam_auto.lens = 50.0
cam_auto.sensor_width = 36.0
cam_auto.clip_end = 1000.0
ob_auto_camera = bpy.data.objects.new('AutoCamera', cam_auto)
scene.collection.objects.link(ob_auto_camera)
ob_auto_camera.location = (4.87919, -5.85503, 5.14825)
ob_auto_camera.rotation_euler = (1.09748, -7.21219e-08, 0.694738)
scene.camera = ob_auto_camera
light_auto_sun = bpy.data.lights.new('AutoSun', 'SUN')
light_auto_sun.energy = 3.0
light_auto_sun.angle = 0.0523599
ob_auto_sun = bpy.data.objects.new('AutoSun', light_auto_sun)
scene.collection.objects.link(ob_auto_sun)
ob_auto_sun.rotation_euler = (0.872665, 0.174533, 0.523599)
bpy.context.view_layer.update()
